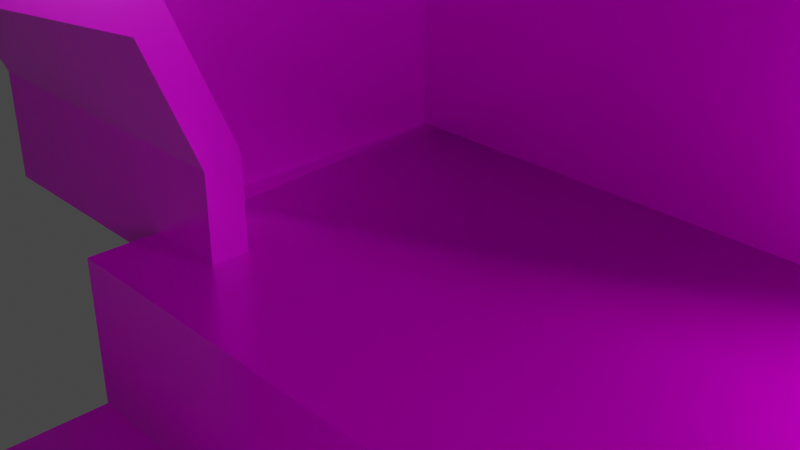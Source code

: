 # Source: ModeloAlcantarilla.blend  (saved by Blender 3.3.6; exported with 4.5.12 LTS)
import bpy
from mathutils import Matrix  # noqa: F401  (used for matrix-valued properties, if any)

bpy.ops.wm.read_factory_settings(use_empty=True)
scene = bpy.context.scene
scene.name = 'Scene'

# ---- collections
col_set = bpy.data.collections.new('Set'); scene.collection.children.link(col_set)
col_escenario = bpy.data.collections.new('Escenario'); scene.collection.children.link(col_escenario)
col_alcantarilla = bpy.data.collections.new('Alcantarilla'); col_escenario.children.link(col_alcantarilla)
col_tunel = bpy.data.collections.new('Tunel'); col_escenario.children.link(col_tunel)

# ---- images (referenced by path relative to the original .blend; pixels are not part of the script)
import os
ASSET_DIR = os.environ.get("B2B_ASSET_DIR", "")  # directory of the original .blend (textures are referenced by path, not embedded)
HERE = os.path.dirname(os.path.abspath(__file__))  # packed textures are extracted next to this script under _unpacked/

def load_image(name, relpath, width, height, colorspace="sRGB"):
    """Load a texture the original file referenced (path relative to the .blend, or extracted next to this script)."""
    p = next((c for c in (os.path.join(HERE, relpath), os.path.join(ASSET_DIR, relpath)) if relpath and os.path.exists(c)), "")
    if p:
        img = bpy.data.images.load(p, check_existing=True)
        img.name = name
    else:  # same state as the original file: an image datablock whose file is absent (Cycles renders it pink)
        img = bpy.data.images.new(name, width, height)
        img.source = "FILE"
        img.filepath = "//" + (relpath or name)
    img.colorspace_settings.name = colorspace
    return img
img_texturescom_wall_concretebase_2_5x2_5_1k_albedo_tif_001 = load_image('TexturesCom_Wall_ConcreteBase_2.5x2.5_1K_albedo.tif.001', 'TexturesCom_Wall_ConcreteBase_2.5x2.5_1K_albedo.tif', 1024, 1024, 'sRGB')
img_texturescom_wall_concretebase_2_5x2_5_1k_roughness_tif = load_image('TexturesCom_Wall_ConcreteBase_2.5x2.5_1K_roughness.tif', 'TexturesCom_Wall_ConcreteBase_2.5x2.5_1K_roughness.tif', 1024, 1024, 'sRGB')
img_sin_nombre = load_image('Sin nombre', '', 1024, 1024, 'sRGB')
img_texturescom_wall_brickrough1_2x2_1k_normal_tif_001 = load_image('TexturesCom_Wall_BrickRough1_2x2_1K_normal.tif.001', 'TexturesCom_Wall_BrickRough1_2x2_1K_normal.tif', 1024, 1024, 'sRGB')
img_texturescom_wall_brickrough1_2x2_1k_roughness_tif_001 = load_image('TexturesCom_Wall_BrickRough1_2x2_1K_roughness.tif.001', 'TexturesCom_Wall_BrickRough1_2x2_1K_roughness.tif', 1024, 1024, 'sRGB')
img_texturescom_wall_brickrough1_2x2_1k_albedo_tif_001 = load_image('TexturesCom_Wall_BrickRough1_2x2_1K_albedo.tif.001', 'TexturesCom_Wall_BrickRough1_2x2_1K_albedo.tif', 1024, 1024, 'sRGB')

# ---- materials (node trees are filled in below, after node groups)
mat_paleta = bpy.data.materials.new('Paleta')
mat_paleta.use_transparent_shadow = False
mat_cemento = bpy.data.materials.new('Cemento')
mat_cemento.use_transparent_shadow = False
mat_ladrillos = bpy.data.materials.new('Ladrillos')
mat_ladrillos.alpha_threshold = 0.0
mat_ladrillos.use_transparent_shadow = False
mat_ladrillos.roughness = 0.5
mat_ladrillos.line_color = (0.0, 0.0, 0.0, 1.0)
mat_relleno = bpy.data.materials.new('Relleno')
mat_relleno.use_transparent_shadow = False
mat_metal = bpy.data.materials.new('Metal')
mat_metal.use_transparent_shadow = False
mat_madera = bpy.data.materials.new('Madera')
mat_madera.use_transparent_shadow = False

# ---- node groups
ng_auto_smooth = bpy.data.node_groups.new('Auto Smooth', 'GeometryNodeTree')
_s = ng_auto_smooth.interface.new_socket(name='Geometry', in_out='OUTPUT', socket_type='NodeSocketGeometry')
_s = ng_auto_smooth.interface.new_socket(name='Geometry', in_out='INPUT', socket_type='NodeSocketGeometry')
_s = ng_auto_smooth.interface.new_socket(name='Angle', in_out='INPUT', socket_type='NodeSocketFloat')
_s.subtype = 'ANGLE'
_s.min_value = 0.0
_s.max_value = 3.142
ng_auto_smooth.is_modifier = True
_N = ng_auto_smooth.nodes; _L = ng_auto_smooth.links
n0 = _N.new('NodeGroupOutput'); n0.name = 'Group Output'; n0.location = (480, -100)
n1 = _N.new('NodeGroupInput'); n1.name = 'Group Input'; n1.location = (-420, -300)
n2 = _N.new('NodeGroupInput'); n2.name = 'Group Input.001'; n2.location = (-60, -100)
n3 = _N.new('GeometryNodeSetShadeSmooth'); n3.name = 'Set Shade Smooth'; n3.location = (120, -100)
n3.domain = 'EDGE'
n4 = _N.new('GeometryNodeSetShadeSmooth'); n4.name = 'Set Shade Smooth.001'; n4.location = (300, -100)
n5 = _N.new('GeometryNodeInputMeshEdgeAngle'); n5.name = 'Edge Angle'; n5.location = (-420, -220)
n6 = _N.new('GeometryNodeInputEdgeSmooth'); n6.name = 'Is Edge Smooth'; n6.location = (-60, -160)
n7 = _N.new('GeometryNodeInputShadeSmooth'); n7.name = 'Is Face Smooth'; n7.location = (-240, -340)
n8 = _N.new('FunctionNodeBooleanMath'); n8.name = 'Boolean Math'; n8.location = (-60, -220)
n9 = _N.new('FunctionNodeCompare'); n9.name = 'Compare'; n9.location = (-240, -180)
n9.operation = 'LESS_EQUAL'
_L.new(n5.outputs[0], n9.inputs[0])
_L.new(n4.outputs[0], n0.inputs[0])
_L.new(n1.outputs[1], n9.inputs[1])
_L.new(n9.outputs[0], n8.inputs[0])
_L.new(n7.outputs[0], n8.inputs[1])
_L.new(n2.outputs[0], n3.inputs[0])
_L.new(n6.outputs[0], n3.inputs[1])
_L.new(n3.outputs[0], n4.inputs[0])
_L.new(n8.outputs[0], n3.inputs[2])
n0.is_active_output = True

# ---- material node trees
mat_paleta.use_nodes = True; mat_paleta.node_tree.nodes.clear()
_N = mat_paleta.node_tree.nodes; _L = mat_paleta.node_tree.links
n0 = _N.new('ShaderNodeBsdfPrincipled'); n0.name = 'Principled BSDF'; n0.location = (10, 300)
n0.distribution = 'GGX'
n0.subsurface_method = 'RANDOM_WALK_SKIN'
n0.inputs[3].default_value = 1.45
n0.inputs[27].default_value = (0.0, 0.0, 0.0, 1.0)
n0.inputs[28].default_value = 1.0
n1 = _N.new('ShaderNodeOutputMaterial'); n1.name = 'Material Output'; n1.location = (300, 300)
n2 = _N.new('ShaderNodeTexImage'); n2.name = 'Imagen'; n2.location = (-280, 274)
_L.new(n0.outputs[0], n1.inputs[0])
_L.new(n2.outputs[0], n0.inputs[0])
n1.is_active_output = True
mat_cemento.use_nodes = True; mat_cemento.node_tree.nodes.clear()
_N = mat_cemento.node_tree.nodes; _L = mat_cemento.node_tree.links
n0 = _N.new('ShaderNodeBsdfPrincipled'); n0.name = 'Principled BSDF'; n0.location = (10, 300)
n0.distribution = 'GGX'
n0.subsurface_method = 'RANDOM_WALK_SKIN'
n0.inputs[3].default_value = 1.45
n0.inputs[27].default_value = (0.0, 0.0, 0.0, 1.0)
n0.inputs[28].default_value = 1.0
n1 = _N.new('ShaderNodeOutputMaterial'); n1.name = 'Material Output'; n1.location = (300, 300)
n2 = _N.new('ShaderNodeTexImage'); n2.name = 'Imagen.001'; n2.location = (-556, 296)
n2.image = img_texturescom_wall_concretebase_2_5x2_5_1k_albedo_tif_001
n3 = _N.new('ShaderNodeTexImage'); n3.name = 'Imagen.002'; n3.location = (-827, -13)
n3.image = img_texturescom_wall_concretebase_2_5x2_5_1k_roughness_tif
n4 = _N.new('ShaderNodeTexImage'); n4.name = 'Imagen'; n4.location = (-452, -64)
n4.image = img_texturescom_wall_concretebase_2_5x2_5_1k_roughness_tif
_L.new(n0.outputs[0], n1.inputs[0])
_L.new(n2.outputs[0], n0.inputs[0])
_L.new(n4.outputs[0], n0.inputs[2])
_L.new(n3.outputs[0], n0.inputs[1])
n1.is_active_output = True
mat_ladrillos.use_nodes = True; mat_ladrillos.node_tree.nodes.clear()
_N = mat_ladrillos.node_tree.nodes; _L = mat_ladrillos.node_tree.links
n0 = _N.new('ShaderNodeOutputMaterial'); n0.name = 'Material Output'; n0.location = (300, 300)
n1 = _N.new('ShaderNodeBsdfPrincipled'); n1.name = 'Principled BSDF'; n1.location = (10, 300)
n1.distribution = 'GGX'
n1.subsurface_method = 'RANDOM_WALK_SKIN'
n1.inputs[3].default_value = 1.45
n1.inputs[27].default_value = (0.0, 0.0, 0.0, 1.0)
n1.inputs[28].default_value = 1.0
n2 = _N.new('ShaderNodeTexImage'); n2.name = 'Imagen'; n2.location = (-932, 213)
n2.image = img_sin_nombre
n3 = _N.new('ShaderNodeTexImage'); n3.name = 'Imagen.003'; n3.location = (-325, -108)
n3.image = img_texturescom_wall_brickrough1_2x2_1k_normal_tif_001
n4 = _N.new('ShaderNodeTexImage'); n4.name = 'Imagen.002'; n4.location = (-613, -15)
n4.image = img_texturescom_wall_brickrough1_2x2_1k_roughness_tif_001
n5 = _N.new('ShaderNodeTexImage'); n5.name = 'Imagen.001'; n5.location = (-615, 285)
n5.image = img_texturescom_wall_brickrough1_2x2_1k_albedo_tif_001
_L.new(n1.outputs[0], n0.inputs[0])
_L.new(n3.outputs[0], n1.inputs[2])
_L.new(n4.outputs[0], n1.inputs[1])
_L.new(n5.outputs[0], n1.inputs[0])
n0.is_active_output = True
mat_relleno.use_nodes = True; mat_relleno.node_tree.nodes.clear()
_N = mat_relleno.node_tree.nodes; _L = mat_relleno.node_tree.links
n0 = _N.new('ShaderNodeBsdfPrincipled'); n0.name = 'Principled BSDF'; n0.location = (10, 300)
n0.distribution = 'GGX'
n0.subsurface_method = 'RANDOM_WALK_SKIN'
n0.inputs[0].default_value = (0.0, 0.0, 0.0, 1.0)
n0.inputs[3].default_value = 1.45
n0.inputs[27].default_value = (0.0, 0.0, 0.0, 1.0)
n0.inputs[28].default_value = 1.0
n1 = _N.new('ShaderNodeOutputMaterial'); n1.name = 'Material Output'; n1.location = (300, 300)
_L.new(n0.outputs[0], n1.inputs[0])
n1.is_active_output = True
mat_metal.use_nodes = True; mat_metal.node_tree.nodes.clear()
_N = mat_metal.node_tree.nodes; _L = mat_metal.node_tree.links
n0 = _N.new('ShaderNodeBsdfPrincipled'); n0.name = 'Principled BSDF'; n0.location = (10, 300)
n0.distribution = 'GGX'
n0.subsurface_method = 'RANDOM_WALK_SKIN'
n0.inputs[3].default_value = 1.45
n0.inputs[27].default_value = (0.0, 0.0, 0.0, 1.0)
n0.inputs[28].default_value = 1.0
n1 = _N.new('ShaderNodeOutputMaterial'); n1.name = 'Material Output'; n1.location = (300, 300)
_L.new(n0.outputs[0], n1.inputs[0])
n1.is_active_output = True
mat_madera.use_nodes = True; mat_madera.node_tree.nodes.clear()
_N = mat_madera.node_tree.nodes; _L = mat_madera.node_tree.links
n0 = _N.new('ShaderNodeBsdfPrincipled'); n0.name = 'Principled BSDF'; n0.location = (10, 300)
n0.distribution = 'GGX'
n0.subsurface_method = 'RANDOM_WALK_SKIN'
n0.inputs[3].default_value = 1.45
n0.inputs[27].default_value = (0.0, 0.0, 0.0, 1.0)
n0.inputs[28].default_value = 1.0
n1 = _N.new('ShaderNodeOutputMaterial'); n1.name = 'Material Output'; n1.location = (300, 300)
_L.new(n0.outputs[0], n1.inputs[0])
n1.is_active_output = True

# ---- world
world_world = bpy.data.worlds.new('World'); scene.world = world_world
world_world.use_nodes = True; world_world.node_tree.nodes.clear()
_N = world_world.node_tree.nodes; _L = world_world.node_tree.links
n0 = _N.new('ShaderNodeOutputWorld'); n0.name = 'World Output'; n0.location = (300, 300)
n1 = _N.new('ShaderNodeBackground'); n1.name = 'Background'; n1.location = (10, 300)
n1.inputs[0].default_value = (0.05088, 0.05088, 0.05088, 1.0)
_L.new(n1.outputs[0], n0.inputs[0])
n0.is_active_output = True
world_world.color = (0.05088, 0.05088, 0.05088)
world_world.use_sun_shadow = False
world_world.sun_shadow_jitter_overblur = 0.0

# ---- cameras
cam_camera = bpy.data.cameras.new('Camera')
cam_camera.clip_end = 100.0
cam_camera.ortho_scale = 7.314

# ---- lights
light_light = bpy.data.lights.new('Light', 'POINT')
light_light.transmission_factor = 0.0
light_light.energy = 1000.0
light_light.shadow_soft_size = 0.1
light_light.shadow_maximum_resolution = 0.006
light_light.use_absolute_resolution = True
light_foco = bpy.data.lights.new('Foco', 'SPOT')
light_foco.transmission_factor = 0.0
light_foco.energy = 2000.0
light_foco.shadow_soft_size = 1.17
light_foco.shadow_maximum_resolution = 0.006
light_foco.use_absolute_resolution = True
light_foco.spot_size = 1.856

# ---- meshes
me_plano = bpy.data.meshes.new('Plano')
me_plano.from_pydata([(13.32, 24.91, 8.151e-08), (-15.0, 24.91, -1.549e-07), (-15.0, -28.38, -1.549e-07), (6.824, 24.91, 2.73e-08), (-11.08, 24.91, -1.222e-07), (-11.08, -28.38, -1.222e-07), (-4.547, -4.694, 1.021e-10), (6.824, 8.252, 2.73e-08), (-4.547, 4.474, 1.021e-10), (6.824, -28.38, 2.73e-08), (13.32, -28.38, 8.151e-08), (13.32, 24.91, 12.07), (-11.08, 24.91, 12.07), (-15.0, 24.91, 12.07), (-15.0, -12.75, 12.07), (-15.0, -28.38, 12.07), (6.824, 24.91, 12.07), (-11.08, -28.38, 12.07), (-11.08, -12.75, 12.07), (-15.0, 12.23, 12.07), (-11.08, 12.23, 12.07), (6.824, -28.38, 12.07), (13.32, -28.38, 12.07), (-11.08, 12.23, -1.222e-07), (-11.08, -12.75, -1.222e-07), (-6.182, -0.03673, -3.729e-08), (0.1574, -7.651, -1.216e-08), (0.1574, 7.65, -1.216e-08), (-6.182, -0.03673, -1.718), (-4.547, -4.694, -1.718), (0.1574, -7.651, -1.718), (6.824, -8.18, -1.718), (13.19, -8.18, -1.718), (13.19, 8.252, -1.718), (6.824, 8.252, -1.718), (0.1574, 7.65, -1.718), (-4.547, 4.474, -1.718), (6.824, -8.18, 2.73e-08), (13.19, -8.18, 12.07), (6.824, -8.18, 12.07), (13.19, 8.252, 12.07), (6.824, 8.252, 12.07), (-2.126, -28.38, -4.744e-08), (-2.126, 24.91, -4.744e-08), (-11.08, 0.03606, -1.222e-07), (-1.317, -17.5, -3.798e-08), (-1.317, 15.98, -3.798e-08), (6.824, -18.28, 2.73e-08), (6.824, -18.28, 12.07), (6.824, 16.58, 2.73e-08), (6.824, 16.58, 12.07), (13.26, -18.28, 12.07), (13.26, 16.58, 12.07), (13.19, 8.252, -0.00461), (13.19, -8.18, -0.00461), (13.19, 0.03606, -1.718), (-0.02462, 0.02393, -1.718), (6.715, 0.03606, -1.718), (13.19, 0.03606, 12.07), (13.19, 0.03606, -0.00461), (-15.0, 0.03606, 12.07), (-11.08, 0.03606, 12.07), (13.19, 8.252, 6.035), (-13.04, 24.91, -1.385e-07), (10.07, 24.91, 5.441e-08), (-6.601, 24.91, -8.481e-08), (-13.04, -28.38, -1.385e-07), (-5.7, -15.75, -7.049e-08), (-11.08, -6.089, -1.222e-07), (-5.7, 14.63, -7.049e-08), (10.07, -28.38, 5.441e-08), (2.349, -28.38, -1.007e-08), (10.01, -8.18, -0.002305), (-13.04, 24.91, 12.07), (-15.0, -20.3, 12.07), (10.07, 24.91, 12.07), (-13.04, -28.38, 12.07), (-11.08, -20.3, 12.07), (-15.0, -6.089, 12.07), (-11.08, -6.089, 12.07), (-15.0, 18.52, 12.07), (-11.08, 18.52, 12.07), (10.07, -28.38, 12.07), (13.32, 24.91, 6.037), (-11.08, -28.38, 6.037), (-15.0, -28.38, 6.037), (-15.0, 24.91, 6.037), (-11.08, 24.91, 6.037), (-11.08, -12.75, 6.037), (13.32, -28.38, 6.037), (6.824, -28.38, 6.037), (13.22, 12.42, 12.07), (6.824, 24.91, 6.037), (-11.08, 12.23, 6.037), (-5.773, -2.454, -2.092e-08), (13.19, -8.18, 6.035), (3.358, 8.177, 3.793e-10), (-7.113, -8.036, -5.503e-08), (-7.113, 7.783, -5.503e-08), (6.824, 12.42, 2.73e-08), (-5.773, 2.308, -2.092e-08), (-2.532, -6.487, -3.841e-09), (-2.532, 6.35, -3.841e-09), (-5.773, -2.454, -1.718), (3.358, -8.114, -1.718), (10.01, -8.18, -1.718), (13.19, 4.144, -1.718), (10.01, 8.252, -1.718), (3.358, 8.177, -1.718), (-5.773, 2.308, -1.718), (-2.532, -6.487, -1.718), (-2.532, 6.35, -1.718), (0.1574, -7.651, -0.8592), (-4.547, -4.694, -0.8592), (-6.182, -0.03673, -0.8592), (-4.547, 4.474, -0.8592), (0.1574, 7.65, -0.8592), (6.824, 8.252, -0.8592), (10.01, -8.18, 12.07), (6.824, -8.18, 6.037), (10.01, 8.252, 12.07), (6.824, 8.252, 6.037), (13.19, -4.072, 12.07), (6.824, -13.23, 2.73e-08), (6.824, -13.23, 12.07), (6.824, 12.42, 12.07), (13.22, -13.23, 12.07), (-6.601, -28.38, -8.481e-08), (-0.6421, -12.48, -2.66e-08), (2.349, 24.91, -1.007e-08), (-1.784, 20.39, -4.424e-08), (-11.08, 6.087, -1.222e-07), (-8.629, -0.0003362, -7.973e-08), (-11.08, -20.3, -1.222e-07), (-11.08, 18.52, -1.222e-07), (-1.784, -22.84, -4.424e-08), (-0.6421, 11.76, -2.66e-08), (6.824, -23.33, 2.73e-08), (6.824, -23.33, 12.07), (6.824, 20.74, 2.73e-08), (6.824, 20.74, 12.07), (13.29, -23.33, 12.07), (13.29, 20.74, 12.07), (2.812, -18.18, -5.868e-09), (6.824, -18.28, 6.037), (10.04, -18.28, 12.07), (10.04, 16.58, 12.07), (6.824, 16.58, 6.037), (2.812, 16.5, -5.868e-09), (-13.04, -12.75, 12.07), (-13.04, 12.23, 12.07), (13.19, 8.252, -0.8615), (13.19, -8.18, -0.8615), (13.19, -4.072, -0.00461), (10.01, 8.252, -0.002305), (13.19, -4.072, -1.718), (9.995, 0.03606, -1.718), (-3.168, -0.001853, -1.718), (0.03225, 3.841, -1.718), (0.03225, -3.809, -1.718), (3.321, 0.03454, -1.718), (6.724, 4.144, -1.718), (6.724, -4.072, -1.718), (13.19, 4.144, 12.07), (13.19, 4.144, -0.00461), (13.19, 0.03606, 6.035), (13.19, 0.03606, -0.8615), (-15.0, 6.087, 12.07), (-11.08, 6.087, 12.07), (-13.04, 0.03606, 12.07), (-11.08, 0.03606, 6.037), (3.358, -8.114, 3.793e-10), (6.824, -8.18, -0.8592), (-11.08, -20.3, 6.037), (-13.04, 24.91, 6.037), (-13.04, -28.38, 6.037), (-13.04, -20.3, 12.07), (10.01, -8.18, 6.036), (10.07, 24.91, 6.037), (-11.08, 18.52, 6.037), (-11.08, 6.087, 6.037), (-2.532, -6.487, -0.8592), (-8.355, 4.14, -7.097e-08), (2.573, 20.7, -8.161e-09), (10.05, -23.33, 12.07), (-2.979, -3.243, -1.718), (-5.773, -2.454, -0.8592), (-2.532, 6.35, -0.8592), (3.358, -8.114, -0.8592), (3.358, 8.177, -0.8592), (-5.773, 2.308, -0.8592), (6.824, -23.33, 6.037), (6.824, 12.42, 6.037), (10.02, 12.42, 12.07), (2.573, -23.27, -8.161e-09), (-4.232, 10.29, -4.082e-08), (10.07, -28.38, 6.037), (13.19, -4.072, 6.035), (-4.232, -10.8, -4.082e-08), (-8.355, -4.202, -7.097e-08), (3.077, -13.14, -2.936e-09), (6.824, -13.23, 6.037), (10.02, -13.23, 12.07), (10.05, 20.74, 12.07), (6.824, 20.74, 6.037), (3.077, 12.33, -2.936e-09), (-13.04, -6.089, 12.07), (-13.04, 18.52, 12.07), (-6.336, -21.79, -8.187e-08), (-6.336, 19.62, -8.187e-08), (13.19, -4.072, -0.8615), (10.01, -8.18, -0.8604), (10.01, 8.252, 6.036), (10.01, 8.252, -0.8604), (-2.979, 3.195, -1.718), (3.331, 4.106, -1.718), (3.331, -4.039, -1.718), (9.998, 4.144, -1.718), (9.998, -4.072, -1.718), (13.19, 4.144, 6.035), (13.19, 4.144, -0.8615), (-13.04, 6.087, 12.07), (-11.08, -6.089, 6.037)], [], [(5, 133, 173, 84), (133, 24, 88, 173), (173, 88, 18, 77), (84, 173, 77, 17), (4, 63, 174, 87), (63, 1, 86, 174), (174, 86, 13, 73), (87, 174, 73, 12), (2, 66, 175, 85), (66, 5, 84, 175), (175, 84, 17, 76), (85, 175, 76, 15), (14, 74, 176, 149), (74, 15, 76, 176), (176, 76, 17, 77), (149, 176, 77, 18), (39, 119, 177, 118), (119, 37, 72, 177), (177, 72, 54, 95), (118, 177, 95, 38), (0, 64, 178, 83), (64, 3, 92, 178), (178, 92, 16, 75), (83, 178, 75, 11), (23, 134, 179, 93), (134, 4, 87, 179), (179, 87, 12, 81), (93, 179, 81, 20), (44, 131, 180, 170), (131, 23, 93, 180), (180, 93, 20, 168), (170, 180, 168, 61), (6, 101, 181, 113), (101, 26, 112, 181), (181, 112, 30, 110), (113, 181, 110, 29), (25, 100, 182, 132), (100, 8, 98, 182), (182, 98, 23, 131), (132, 182, 131, 44), (46, 148, 183, 130), (148, 49, 139, 183), (183, 139, 3, 129), (130, 183, 129, 43), (51, 145, 184, 141), (145, 48, 138, 184), (184, 138, 21, 82), (141, 184, 82, 22), (56, 157, 185, 159), (157, 28, 103, 185), (185, 103, 29, 110), (159, 185, 110, 30), (25, 94, 186, 114), (94, 6, 113, 186), (186, 113, 29, 103), (114, 186, 103, 28), (27, 102, 187, 116), (102, 8, 115, 187), (187, 115, 36, 111), (116, 187, 111, 35), (26, 171, 188, 112), (171, 37, 172, 188), (188, 172, 31, 104), (112, 188, 104, 30), (7, 96, 189, 117), (96, 27, 116, 189), (189, 116, 35, 108), (117, 189, 108, 34), (8, 100, 190, 115), (100, 25, 114, 190), (190, 114, 28, 109), (115, 190, 109, 36), (47, 137, 191, 144), (137, 9, 90, 191), (191, 90, 21, 138), (144, 191, 138, 48), (50, 147, 192, 125), (147, 49, 99, 192), (192, 99, 7, 121), (125, 192, 121, 41), (52, 146, 193, 91), (146, 50, 125, 193), (193, 125, 41, 120), (91, 193, 120, 40), (45, 135, 194, 143), (135, 42, 71, 194), (194, 71, 9, 137), (143, 194, 137, 47), (8, 102, 195, 98), (102, 27, 136, 195), (195, 136, 46, 69), (98, 195, 69, 23), (9, 70, 196, 90), (70, 10, 89, 196), (196, 89, 22, 82), (90, 196, 82, 21), (59, 165, 197, 153), (165, 58, 122, 197), (197, 122, 38, 95), (153, 197, 95, 54), (6, 97, 198, 101), (97, 24, 67, 198), (198, 67, 45, 128), (101, 198, 128, 26), (6, 94, 199, 97), (94, 25, 132, 199), (199, 132, 44, 68), (97, 199, 68, 24), (26, 128, 200, 171), (128, 45, 143, 200), (200, 143, 47, 123), (171, 200, 123, 37), (37, 123, 201, 119), (123, 47, 144, 201), (201, 144, 48, 124), (119, 201, 124, 39), (38, 118, 202, 126), (118, 39, 124, 202), (202, 124, 48, 145), (126, 202, 145, 51), (11, 75, 203, 142), (75, 16, 140, 203), (203, 140, 50, 146), (142, 203, 146, 52), (16, 92, 204, 140), (92, 3, 139, 204), (204, 139, 49, 147), (140, 204, 147, 50), (27, 96, 205, 136), (96, 7, 99, 205), (205, 99, 49, 148), (136, 205, 148, 46), (60, 78, 206, 169), (78, 14, 149, 206), (206, 149, 18, 79), (169, 206, 79, 61), (13, 80, 207, 73), (80, 19, 150, 207), (207, 150, 20, 81), (73, 207, 81, 12), (24, 133, 208, 67), (133, 5, 127, 208), (208, 127, 42, 135), (67, 208, 135, 45), (23, 69, 209, 134), (69, 46, 130, 209), (209, 130, 43, 65), (134, 209, 65, 4), (55, 166, 210, 155), (166, 59, 153, 210), (210, 153, 54, 152), (155, 210, 152, 32), (54, 72, 211, 152), (72, 37, 172, 211), (211, 172, 31, 105), (152, 211, 105, 32), (41, 121, 212, 120), (121, 7, 154, 212), (212, 154, 53, 62), (120, 212, 62, 40), (33, 151, 213, 107), (151, 53, 154, 213), (213, 154, 7, 117), (107, 213, 117, 34), (35, 111, 214, 158), (111, 36, 109, 214), (214, 109, 28, 157), (158, 214, 157, 56), (34, 108, 215, 161), (108, 35, 158, 215), (215, 158, 56, 160), (161, 215, 160, 57), (57, 160, 216, 162), (160, 56, 159, 216), (216, 159, 30, 104), (162, 216, 104, 31), (33, 107, 217, 106), (107, 34, 161, 217), (217, 161, 57, 156), (106, 217, 156, 55), (55, 156, 218, 155), (156, 57, 162, 218), (218, 162, 31, 105), (155, 218, 105, 32), (53, 62, 219, 164), (62, 40, 163, 219), (219, 163, 58, 165), (164, 219, 165, 59), (33, 151, 220, 106), (151, 53, 164, 220), (220, 164, 59, 166), (106, 220, 166, 55), (19, 167, 221, 150), (167, 60, 169, 221), (221, 169, 61, 168), (150, 221, 168, 20), (24, 68, 222, 88), (68, 44, 170, 222), (222, 170, 61, 79), (88, 222, 79, 18)])
_k = {(53, 62): 1.0, (40, 62): 1.0, (4, 63): 1.0, (1, 63): 1.0, (0, 64): 1.0, (3, 64): 1.0, (2, 66): 1.0, (5, 66): 1.0, (44, 68): 1.0, (24, 68): 1.0, (9, 70): 1.0, (10, 70): 1.0, (37, 72): 1.0, (54, 72): 1.0, (12, 73): 1.0, (13, 73): 1.0, (14, 74): 1.0, (15, 74): 1.0, (11, 75): 1.0, (16, 75): 1.0, (15, 76): 1.0, (17, 76): 1.0, (18, 77): 1.0, (17, 77): 1.0, (60, 78): 1.0, (14, 78): 1.0, (61, 79): 1.0, (18, 79): 1.0, (13, 80): 1.0, (19, 80): 1.0, (12, 81): 1.0, (20, 81): 1.0, (21, 82): 1.0, (22, 82): 1.0, (0, 83): 1.0, (11, 83): 1.0, (5, 84): 1.0, (17, 84): 1.0, (15, 85): 1.0, (2, 85): 1.0, (1, 86): 1.0, (13, 86): 1.0, (12, 87): 1.0, (4, 87): 1.0, (10, 89): 1.0, (22, 89): 1.0, (21, 90): 1.0, (9, 90): 1.0, (52, 91): 1.0, (40, 91): 1.0, (3, 92): 1.0, (16, 92): 1.0, (25, 94): 1.0, (6, 94): 1.0, (54, 95): 1.0, (38, 95): 1.0, (27, 96): 1.0, (7, 96): 1.0, (49, 99): 1.0, (7, 99): 1.0, (8, 100): 1.0, (25, 100): 1.0, (6, 101): 1.0, (26, 101): 1.0, (8, 102): 1.0, (27, 102): 1.0, (28, 103): 1.0, (29, 103): 1.0, (30, 104): 1.0, (31, 104): 1.0, (31, 105): 1.0, (32, 105): 1.0, (55, 106): 1.0, (33, 106): 1.0, (34, 107): 1.0, (33, 107): 1.0, (35, 108): 1.0, (34, 108): 1.0, (36, 109): 1.0, (28, 109): 1.0, (29, 110): 1.0, (30, 110): 1.0, (36, 111): 1.0, (35, 111): 1.0, (7, 117): 1.0, (34, 117): 1.0, (39, 118): 1.0, (38, 118): 1.0, (37, 119): 1.0, (39, 119): 1.0, (41, 120): 1.0, (40, 120): 1.0, (41, 121): 1.0, (7, 121): 1.0, (47, 123): 1.0, (37, 123): 1.0, (48, 124): 1.0, (39, 124): 1.0, (50, 125): 1.0, (41, 125): 1.0, (51, 126): 1.0, (38, 126): 1.0, (23, 131): 1.0, (44, 131): 1.0, (24, 133): 1.0, (5, 133): 1.0, (4, 134): 1.0, (23, 134): 1.0, (9, 137): 1.0, (47, 137): 1.0, (21, 138): 1.0, (48, 138): 1.0, (3, 139): 1.0, (49, 139): 1.0, (16, 140): 1.0, (50, 140): 1.0, (22, 141): 1.0, (51, 141): 1.0, (11, 142): 1.0, (52, 142): 1.0, (33, 151): 1.0, (53, 151): 1.0, (32, 152): 1.0, (54, 152): 1.0, (59, 153): 1.0, (54, 153): 1.0, (7, 154): 1.0, (53, 154): 1.0, (32, 155): 1.0, (55, 155): 1.0, (53, 164): 1.0, (59, 164): 1.0, (19, 167): 1.0, (60, 167): 1.0, (20, 168): 1.0, (61, 168): 1.0, (26, 171): 1.0, (37, 171): 1.0}
me_plano.attributes.new('crease_edge', 'FLOAT', 'EDGE').data.foreach_set('value', [_k.get((min(e.vertices), max(e.vertices)), 0.0) for e in me_plano.edges])
_uv = me_plano.uv_layers.new(name='MapaUV')
_uv.uv.foreach_set('vector', [0.8616, 1.0, 0.8616, 0.8466, 0.8616, 0.848, 0.8616, 1.0, 0.8616, 0.8466, 0.8616, 0.6932, 0.8616, 0.7055, 0.8616, 0.848, 0.8616, 0.848, 0.8616, 0.7055, 0.8616, 0.7066, 0.8616, 0.8483, 0.8616, 1.0, 0.8616, 0.848, 0.8616, 0.8483, 0.8616, 1.0, 0.0, 0.0, 0.0, 0.0, 0.0, 0.0, 0.0, 0.0, 0.0, 0.0, 0.0, 0.0, 0.0, 0.0, 0.0, 0.0, 0.0, 0.0, 0.0, 0.0, 0.0, 0.0, 0.0, 0.0, 0.0, 0.0, 0.0, 0.0, 0.0, 0.0, 0.0, 0.0, 0.0, 0.0, 0.0, 0.0, 0.0, 0.0, 0.0, 0.0, 0.0, 0.0, 0.0, 0.0, 0.0, 0.0, 0.0, 0.0, 0.0, 0.0, 0.0, 0.0, 0.0, 0.0, 0.0, 0.0, 0.0, 0.0, 0.0, 0.0, 0.0, 0.0, 0.0, 0.0, 1.0, 0.6932, 1.0, 0.8466, 0.9308, 0.848, 0.9308, 0.7055, 1.0, 0.8466, 1.0, 1.0, 0.9308, 1.0, 0.9308, 0.848, 0.9308, 0.848, 0.9308, 1.0, 0.8616, 1.0, 0.8616, 0.8483, 0.9308, 0.7055, 0.9308, 0.848, 0.8616, 0.8483, 0.8616, 0.7066, 0.0, 0.0, 0.0, 0.0, 0.06811, 0.3104, 0.06811, 0.3104, 0.0, 0.0, 0.0, 0.0, 0.06811, 0.3104, 0.06811, 0.3104, 0.06811, 0.3104, 0.06811, 0.3104, 0.1362, 0.6209, 0.1362, 0.6209, 0.06811, 0.3104, 0.06811, 0.3104, 0.1362, 0.6209, 0.1362, 0.6209, 0.0, 0.0, 0.0, 0.0, 0.0, 0.0, 0.0, 0.0, 0.0, 0.0, 0.0, 0.0, 0.0, 0.0, 0.0, 0.0, 0.0, 0.0, 0.0, 0.0, 0.0, 0.0, 0.0, 0.0, 0.0, 0.0, 0.0, 0.0, 0.0, 0.0, 0.0, 0.0, 0.8616, 0.2379, 0.8616, 0.1198, 0.8616, 0.1198, 0.8616, 0.2379, 0.8616, 0.1198, 0.8616, 0.0, 0.8616, 0.0, 0.8616, 0.1198, 0.8616, 0.1198, 0.8616, 0.0, 0.8616, 0.0, 0.8616, 0.1198, 0.8616, 0.2379, 0.8616, 0.1198, 0.8616, 0.1198, 0.8616, 0.2379, 0.8616, 0.4667, 0.8616, 0.3531, 0.8616, 0.3531, 0.8616, 0.4667, 0.8616, 0.3531, 0.8616, 0.2379, 0.8616, 0.2379, 0.8616, 0.3531, 0.8616, 0.3531, 0.8616, 0.2379, 0.8616, 0.2379, 0.8616, 0.3531, 0.8616, 0.4667, 0.8616, 0.3531, 0.8616, 0.3531, 0.8616, 0.4667, 0.7253, 0.6209, 0.6013, 0.6209, 0.597, 0.6182, 0.6874, 0.5973, 0.6013, 0.6209, 0.4773, 0.6209, 0.4773, 0.6209, 0.597, 0.6182, 0.597, 0.6182, 0.4773, 0.6209, 0.4773, 0.6209, 0.5962, 0.6177, 0.6874, 0.5973, 0.597, 0.6182, 0.5962, 0.6177, 0.684, 0.5952, 0.7253, 0.4667, 0.7202, 0.3928, 0.7884, 0.3741, 0.7934, 0.4667, 0.7202, 0.3928, 0.684, 0.3382, 0.7482, 0.2986, 0.7884, 0.3741, 0.7884, 0.3741, 0.7482, 0.2986, 0.8616, 0.2379, 0.8616, 0.3531, 0.7934, 0.4667, 0.7884, 0.3741, 0.8616, 0.3531, 0.8616, 0.4667, 0.5189, 0.1656, 0.3713, 0.1574, 0.3795, 0.07893, 0.5336, 0.08454, 0.3713, 0.1574, 0.2293, 0.1563, 0.2293, 0.07813, 0.3795, 0.07893, 0.3795, 0.07893, 0.2293, 0.07813, 0.2293, 0.0, 0.3874, 0.0, 0.5336, 0.08454, 0.3795, 0.07893, 0.3874, 0.0, 0.5454, 0.0, 0.06811, 0.3104, 0.09139, 0.3104, 0.04569, 0.1552, 0.03406, 0.1552, 0.09139, 0.3104, 0.1147, 0.3104, 0.05733, 0.1552, 0.04569, 0.1552, 0.04569, 0.1552, 0.05733, 0.1552, 0.0, 0.0, 0.0, 0.0, 0.03406, 0.1552, 0.04569, 0.1552, 0.0, 0.0, 0.0, 0.0, 0.5123, 0.4667, 0.6194, 0.4667, 0.6129, 0.5432, 0.5014, 0.5438, 0.6194, 0.4667, 0.7253, 0.4667, 0.7202, 0.5406, 0.6129, 0.5432, 0.6129, 0.5432, 0.7202, 0.5406, 0.684, 0.5952, 0.5962, 0.6177, 0.5014, 0.5438, 0.6129, 0.5432, 0.5962, 0.6177, 0.4773, 0.6209, 0.7253, 0.4667, 0.7253, 0.5438, 0.721, 0.5411, 0.7253, 0.4667, 0.7253, 0.5438, 0.7253, 0.6209, 0.6874, 0.5973, 0.721, 0.5411, 0.721, 0.5411, 0.6874, 0.5973, 0.684, 0.5952, 0.7202, 0.5406, 0.7253, 0.4667, 0.721, 0.5411, 0.7202, 0.5406, 0.7253, 0.4667, 0.4773, 0.3125, 0.5962, 0.3157, 0.5962, 0.3157, 0.4773, 0.3125, 0.5962, 0.3157, 0.684, 0.3382, 0.684, 0.3382, 0.5962, 0.3157, 0.5962, 0.3157, 0.684, 0.3382, 0.684, 0.3382, 0.5962, 0.3157, 0.4773, 0.3125, 0.5962, 0.3157, 0.5962, 0.3157, 0.4773, 0.3125, 0.4773, 0.6209, 0.3533, 0.6209, 0.3533, 0.6209, 0.4773, 0.6209, 0.3533, 0.6209, 0.2293, 0.6209, 0.2293, 0.6209, 0.3533, 0.6209, 0.3533, 0.6209, 0.2293, 0.6209, 0.2293, 0.6209, 0.3533, 0.6209, 0.4773, 0.6209, 0.3533, 0.6209, 0.3533, 0.6209, 0.4773, 0.6209, 0.2293, 0.3125, 0.3533, 0.3125, 0.3533, 0.3125, 0.2293, 0.3125, 0.3533, 0.3125, 0.4773, 0.3125, 0.4773, 0.3125, 0.3533, 0.3125, 0.3533, 0.3125, 0.4773, 0.3125, 0.4773, 0.3125, 0.3533, 0.3125, 0.2293, 0.3125, 0.3533, 0.3125, 0.3533, 0.3125, 0.2293, 0.3125, 0.684, 0.3382, 0.7202, 0.3928, 0.7202, 0.3928, 0.684, 0.3382, 0.7202, 0.3928, 0.7253, 0.4667, 0.7253, 0.4667, 0.7202, 0.3928, 0.7202, 0.3928, 0.7253, 0.4667, 0.7253, 0.4667, 0.7202, 0.3928, 0.684, 0.3382, 0.7202, 0.3928, 0.7202, 0.3928, 0.684, 0.3382, 0.0, 0.0, 0.0, 0.0, 0.0, 0.0, 0.0, 0.0, 0.0, 0.0, 0.0, 0.0, 0.0, 0.0, 0.0, 0.0, 0.0, 0.0, 0.0, 0.0, 0.0, 0.0, 0.0, 0.0, 0.0, 0.0, 0.0, 0.0, 0.0, 0.0, 0.0, 0.0, 0.0, 0.0, 0.0, 0.0, 0.0, 0.0, 0.0, 0.0, 0.0, 0.0, 0.0, 0.0, 0.0, 0.0, 0.0, 0.0, 0.0, 0.0, 0.0, 0.0, 0.0, 0.0, 0.0, 0.0, 0.0, 0.0, 0.0, 0.0, 0.0, 0.0, 0.0, 0.0, 0.06811, 0.1563, 0.09139, 0.1563, 0.1371, 0.2344, 0.1022, 0.2344, 0.09139, 0.1563, 0.1147, 0.1563, 0.172, 0.2344, 0.1371, 0.2344, 0.1371, 0.2344, 0.172, 0.2344, 0.2293, 0.3125, 0.1828, 0.3125, 0.1022, 0.2344, 0.1371, 0.2344, 0.1828, 0.3125, 0.1362, 0.3125, 0.2387, 0.3104, 0.08618, 0.1121, 0.05635, 0.0733, 0.1193, 0.1552, 0.08618, 0.1121, 0.0, 0.0, 0.0, 0.0, 0.05635, 0.0733, 0.05635, 0.0733, 0.0, 0.0, 0.0, 0.0, 0.0, 0.0, 0.1193, 0.1552, 0.05635, 0.0733, 0.0, 0.0, 0.0, 0.0, 0.684, 0.3382, 0.5962, 0.3157, 0.6386, 0.2575, 0.7482, 0.2986, 0.5962, 0.3157, 0.4773, 0.3125, 0.4996, 0.2408, 0.6386, 0.2575, 0.6386, 0.2575, 0.4996, 0.2408, 0.5189, 0.1656, 0.6769, 0.188, 0.7482, 0.2986, 0.6386, 0.2575, 0.6769, 0.188, 0.8616, 0.2379, 0.0, 0.0, 0.0, 0.0, 0.0, 0.0, 0.0, 0.0, 0.0, 0.0, 0.0, 0.0, 0.0, 0.0, 0.0, 0.0, 0.0, 0.0, 0.0, 0.0, 0.0, 0.0, 0.0, 0.0, 0.0, 0.0, 0.0, 0.0, 0.0, 0.0, 0.0, 0.0, 0.1362, 0.4667, 0.1362, 0.4667, 0.1362, 0.5438, 0.1362, 0.5438, 0.1362, 0.4667, 0.1362, 0.4667, 0.1362, 0.5438, 0.1362, 0.5438, 0.1362, 0.5438, 0.1362, 0.5438, 0.1362, 0.6209, 0.1362, 0.6209, 0.1362, 0.5438, 0.1362, 0.5438, 0.1362, 0.6209, 0.1362, 0.6209, 0.7253, 0.6209, 0.3627, 0.3104, 0.357, 0.3837, 0.6013, 0.6209, 0.3627, 0.3104, 0.0, 0.0, 0.1193, 0.1552, 0.357, 0.3837, 0.357, 0.3837, 0.1193, 0.1552, 0.2387, 0.3104, 0.3248, 0.4225, 0.6013, 0.6209, 0.357, 0.3837, 0.3248, 0.4225, 0.4773, 0.6209, 0.7253, 0.6209, 0.7253, 0.5438, 0.7934, 0.5619, 0.7934, 0.6571, 0.7253, 0.5438, 0.7253, 0.4667, 0.7934, 0.4667, 0.7934, 0.5619, 0.7934, 0.5619, 0.7934, 0.4667, 0.8616, 0.4667, 0.8616, 0.58, 0.7934, 0.6571, 0.7934, 0.5619, 0.8616, 0.58, 0.8616, 0.6932, 0.4773, 0.6209, 0.3248, 0.4225, 0.233, 0.3837, 0.3533, 0.6209, 0.3248, 0.4225, 0.2387, 0.3104, 0.1193, 0.1552, 0.233, 0.3837, 0.233, 0.3837, 0.1193, 0.1552, 0.0, 0.0, 0.1147, 0.3104, 0.3533, 0.6209, 0.233, 0.3837, 0.1147, 0.3104, 0.2293, 0.6209, 0.0, 0.0, 0.0, 0.0, 0.0, 0.0, 0.0, 0.0, 0.0, 0.0, 0.0, 0.0, 0.0, 0.0, 0.0, 0.0, 0.0, 0.0, 0.0, 0.0, 0.0, 0.0, 0.0, 0.0, 0.0, 0.0, 0.0, 0.0, 0.0, 0.0, 0.0, 0.0, 0.1362, 0.6209, 0.1828, 0.6209, 0.1371, 0.4656, 0.1022, 0.4656, 0.1828, 0.6209, 0.2293, 0.6209, 0.172, 0.4656, 0.1371, 0.4656, 0.1371, 0.4656, 0.172, 0.4656, 0.1147, 0.3104, 0.09139, 0.3104, 0.1022, 0.4656, 0.1371, 0.4656, 0.09139, 0.3104, 0.06811, 0.3104, 0.0, 0.0, 0.0, 0.0, 0.04569, 0.07813, 0.03406, 0.07813, 0.0, 0.0, 0.0, 0.0, 0.05733, 0.07813, 0.04569, 0.07813, 0.04569, 0.07813, 0.05733, 0.07813, 0.1147, 0.1563, 0.09139, 0.1563, 0.03406, 0.07813, 0.04569, 0.07813, 0.09139, 0.1563, 0.06811, 0.1563, 0.0, 0.0, 0.0, 0.0, 0.0, 0.0, 0.0, 0.0, 0.0, 0.0, 0.0, 0.0, 0.0, 0.0, 0.0, 0.0, 0.0, 0.0, 0.0, 0.0, 0.0, 0.0, 0.0, 0.0, 0.0, 0.0, 0.0, 0.0, 0.0, 0.0, 0.0, 0.0, 0.4773, 0.3125, 0.3533, 0.3125, 0.3625, 0.2352, 0.4996, 0.2408, 0.3533, 0.3125, 0.2293, 0.3125, 0.2293, 0.2344, 0.3625, 0.2352, 0.3625, 0.2352, 0.2293, 0.2344, 0.2293, 0.1563, 0.3713, 0.1574, 0.4996, 0.2408, 0.3625, 0.2352, 0.3713, 0.1574, 0.5189, 0.1656, 1.0, 0.4667, 1.0, 0.58, 0.9308, 0.5814, 0.9308, 0.4667, 1.0, 0.58, 1.0, 0.6932, 0.9308, 0.7055, 0.9308, 0.5814, 0.9308, 0.5814, 0.9308, 0.7055, 0.8616, 0.7066, 0.8616, 0.5816, 0.9308, 0.4667, 0.9308, 0.5814, 0.8616, 0.5816, 0.8616, 0.4667, 1.0, 0.0, 1.0, 0.1201, 0.9308, 0.1198, 0.9308, 0.0, 1.0, 0.1201, 1.0, 0.2401, 0.9308, 0.2381, 0.9308, 0.1198, 0.9308, 0.1198, 0.9308, 0.2381, 0.8616, 0.2379, 0.8616, 0.1198, 0.9308, 0.0, 0.9308, 0.1198, 0.8616, 0.1198, 0.8616, 0.0, 0.0, 0.0, 0.0, 0.0, 0.05635, 0.0733, 0.1193, 0.1552, 0.0, 0.0, 0.0, 0.0, 0.0, 0.0, 0.05635, 0.0733, 0.05635, 0.0733, 0.0, 0.0, 0.0, 0.0, 0.08618, 0.1121, 0.1193, 0.1552, 0.05635, 0.0733, 0.08618, 0.1121, 0.2387, 0.3104, 0.8616, 0.2379, 0.6769, 0.188, 0.6947, 0.09869, 0.8616, 0.1198, 0.6769, 0.188, 0.5189, 0.1656, 0.5336, 0.08454, 0.6947, 0.09869, 0.6947, 0.09869, 0.5336, 0.08454, 0.5454, 0.0, 0.7035, 0.0, 0.8616, 0.1198, 0.6947, 0.09869, 0.7035, 0.0, 0.8616, 0.0, 0.1362, 0.4667, 0.1362, 0.4667, 0.1362, 0.5438, 0.1362, 0.5438, 0.1362, 0.4667, 0.1362, 0.4667, 0.1362, 0.5438, 0.1362, 0.5438, 0.1362, 0.5438, 0.1362, 0.5438, 0.1362, 0.6209, 0.1362, 0.6209, 0.1362, 0.5438, 0.1362, 0.5438, 0.1362, 0.6209, 0.1362, 0.6209, 0.1362, 0.6209, 0.1828, 0.6209, 0.1828, 0.6209, 0.1362, 0.6209, 0.1828, 0.6209, 0.2293, 0.6209, 0.2293, 0.6209, 0.1828, 0.6209, 0.1828, 0.6209, 0.2293, 0.6209, 0.2293, 0.6209, 0.1828, 0.6209, 0.1362, 0.6209, 0.1828, 0.6209, 0.1828, 0.6209, 0.1362, 0.6209, 0.0, 0.0, 0.0, 0.0, 0.06811, 0.1563, 0.06811, 0.1563, 0.0, 0.0, 0.0, 0.0, 0.06811, 0.1563, 0.06811, 0.1563, 0.06811, 0.1563, 0.06811, 0.1563, 0.1362, 0.3125, 0.1362, 0.3125, 0.06811, 0.1563, 0.06811, 0.1563, 0.1362, 0.3125, 0.1362, 0.3125, 0.1362, 0.3125, 0.1362, 0.3125, 0.1254, 0.2344, 0.1828, 0.3125, 0.1362, 0.3125, 0.1362, 0.3125, 0.06811, 0.1563, 0.1254, 0.2344, 0.1254, 0.2344, 0.06811, 0.1563, 0.0, 0.0, 0.1147, 0.1563, 0.1828, 0.3125, 0.1254, 0.2344, 0.1147, 0.1563, 0.2293, 0.3125, 0.4773, 0.3125, 0.5962, 0.3157, 0.6129, 0.3901, 0.5014, 0.3896, 0.5962, 0.3157, 0.684, 0.3382, 0.7202, 0.3928, 0.6129, 0.3901, 0.6129, 0.3901, 0.7202, 0.3928, 0.7253, 0.4667, 0.6194, 0.4667, 0.5014, 0.3896, 0.6129, 0.3901, 0.6194, 0.4667, 0.5123, 0.4667, 0.2293, 0.3125, 0.3533, 0.3125, 0.389, 0.3896, 0.2863, 0.3896, 0.3533, 0.3125, 0.4773, 0.3125, 0.5014, 0.3896, 0.389, 0.3896, 0.389, 0.3896, 0.5014, 0.3896, 0.5123, 0.4667, 0.4045, 0.4667, 0.2863, 0.3896, 0.389, 0.3896, 0.4045, 0.4667, 0.3036, 0.4667, 0.3036, 0.4667, 0.4045, 0.4667, 0.389, 0.5438, 0.2863, 0.5438, 0.4045, 0.4667, 0.5123, 0.4667, 0.5014, 0.5438, 0.389, 0.5438, 0.389, 0.5438, 0.5014, 0.5438, 0.4773, 0.6209, 0.3533, 0.6209, 0.2863, 0.5438, 0.389, 0.5438, 0.3533, 0.6209, 0.2293, 0.6209, 0.1362, 0.3125, 0.1828, 0.3125, 0.206, 0.3896, 0.1362, 0.3896, 0.1828, 0.3125, 0.2293, 0.3125, 0.2863, 0.3896, 0.206, 0.3896, 0.206, 0.3896, 0.2863, 0.3896, 0.3036, 0.4667, 0.2159, 0.4667, 0.1362, 0.3896, 0.206, 0.3896, 0.2159, 0.4667, 0.1362, 0.4667, 0.1362, 0.4667, 0.2159, 0.4667, 0.206, 0.5438, 0.1362, 0.5438, 0.2159, 0.4667, 0.3036, 0.4667, 0.2863, 0.5438, 0.206, 0.5438, 0.206, 0.5438, 0.2863, 0.5438, 0.2293, 0.6209, 0.1828, 0.6209, 0.1362, 0.5438, 0.206, 0.5438, 0.1828, 0.6209, 0.1362, 0.6209, 0.1362, 0.3125, 0.1362, 0.3125, 0.1362, 0.3896, 0.1362, 0.3896, 0.1362, 0.3125, 0.1362, 0.3125, 0.1362, 0.3896, 0.1362, 0.3896, 0.1362, 0.3896, 0.1362, 0.3896, 0.1362, 0.4667, 0.1362, 0.4667, 0.1362, 0.3896, 0.1362, 0.3896, 0.1362, 0.4667, 0.1362, 0.4667, 0.1362, 0.3125, 0.1362, 0.3125, 0.1362, 0.3896, 0.1362, 0.3896, 0.1362, 0.3125, 0.1362, 0.3125, 0.1362, 0.3896, 0.1362, 0.3896, 0.1362, 0.3896, 0.1362, 0.3896, 0.1362, 0.4667, 0.1362, 0.4667, 0.1362, 0.3896, 0.1362, 0.3896, 0.1362, 0.4667, 0.1362, 0.4667, 1.0, 0.2401, 1.0, 0.3534, 0.9308, 0.3532, 0.9308, 0.2381, 1.0, 0.3534, 1.0, 0.4667, 0.9308, 0.4667, 0.9308, 0.3532, 0.9308, 0.3532, 0.9308, 0.4667, 0.8616, 0.4667, 0.8616, 0.3531, 0.9308, 0.2381, 0.9308, 0.3532, 0.8616, 0.3531, 0.8616, 0.2379, 0.8616, 0.6932, 0.8616, 0.58, 0.8616, 0.5814, 0.8616, 0.7055, 0.8616, 0.58, 0.8616, 0.4667, 0.8616, 0.4667, 0.8616, 0.5814, 0.8616, 0.5814, 0.8616, 0.4667, 0.8616, 0.4667, 0.8616, 0.5816, 0.8616, 0.7055, 0.8616, 0.5814, 0.8616, 0.5816, 0.8616, 0.7066])
me_plano.materials.append(mat_paleta)
me_plano.update()
me_cilindro = bpy.data.meshes.new('Cilindro')
me_cilindro.from_pydata([(0.0, 1.0, -1.0), (0.0, 1.0, 1.0), (0.1951, 0.9808, -1.0), (0.1951, 0.9808, 1.0), (0.3827, 0.9239, -1.0), (0.3827, 0.9239, 1.0), (0.5556, 0.8315, -1.0), (0.5556, 0.8315, 1.0), (0.7071, 0.7071, -1.0), (0.7071, 0.7071, 1.0), (0.8315, 0.5556, -1.0), (0.8315, 0.5556, 1.0), (0.9239, 0.3827, -1.0), (0.9239, 0.3827, 1.0), (0.9808, 0.1951, -1.0), (0.9808, 0.1951, 1.0), (1.0, 0.0, -1.0), (1.0, 0.0, 1.0), (0.9808, -0.1951, -1.0), (0.9808, -0.1951, 1.0), (0.9239, -0.3827, -1.0), (0.9239, -0.3827, 1.0), (0.8315, -0.5556, -1.0), (0.8315, -0.5556, 1.0), (0.7071, -0.7071, -1.0), (0.7071, -0.7071, 1.0), (0.5556, -0.8315, -1.0), (0.5556, -0.8315, 1.0), (0.3827, -0.9239, -1.0), (0.3827, -0.9239, 1.0), (0.1951, -0.9808, -1.0), (0.1951, -0.9808, 1.0), (0.0, -1.0, -1.0), (0.0, -1.0, 1.0), (-0.1951, -0.9808, -1.0), (-0.1951, -0.9808, 1.0), (-0.3827, -0.9239, -1.0), (-0.3827, -0.9239, 1.0), (-0.5556, -0.8315, -1.0), (-0.5556, -0.8315, 1.0), (-0.7071, -0.7071, -1.0), (-0.7071, -0.7071, 1.0), (-0.8315, -0.5556, -1.0), (-0.8315, -0.5556, 1.0), (-0.9239, -0.3827, -1.0), (-0.9239, -0.3827, 1.0), (-0.9808, -0.1951, -1.0), (-0.9808, -0.1951, 1.0), (-1.0, 0.0, -1.0), (-1.0, 0.0, 1.0), (-0.9808, 0.1951, -1.0), (-0.9808, 0.1951, 1.0), (-0.9239, 0.3827, -1.0), (-0.9239, 0.3827, 1.0), (-0.8315, 0.5556, -1.0), (-0.8315, 0.5556, 1.0), (-0.7071, 0.7071, -1.0), (-0.7071, 0.7071, 1.0), (-0.5556, 0.8315, -1.0), (-0.5556, 0.8315, 1.0), (-0.3827, 0.9239, -1.0), (-0.3827, 0.9239, 1.0), (-0.1951, 0.9808, -1.0), (-0.1951, 0.9808, 1.0)], [], [(0, 1, 3, 2), (2, 3, 5, 4), (4, 5, 7, 6), (6, 7, 9, 8), (8, 9, 11, 10), (10, 11, 13, 12), (12, 13, 15, 14), (14, 15, 17, 16), (16, 17, 19, 18), (18, 19, 21, 20), (20, 21, 23, 22), (22, 23, 25, 24), (24, 25, 27, 26), (26, 27, 29, 28), (28, 29, 31, 30), (30, 31, 33, 32), (32, 33, 35, 34), (34, 35, 37, 36), (36, 37, 39, 38), (38, 39, 41, 40), (40, 41, 43, 42), (42, 43, 45, 44), (44, 45, 47, 46), (46, 47, 49, 48), (48, 49, 51, 50), (50, 51, 53, 52), (52, 53, 55, 54), (54, 55, 57, 56), (56, 57, 59, 58), (58, 59, 61, 60), (3, 1, 63, 61, 59, 57, 55, 53, 51, 49, 47, 45, 43, 41, 39, 37, 35, 33, 31, 29, 27, 25, 23, 21, 19, 17, 15, 13, 11, 9, 7, 5), (60, 61, 63, 62), (62, 63, 1, 0), (0, 2, 4, 6, 8, 10, 12, 14, 16, 18, 20, 22, 24, 26, 28, 30, 32, 34, 36, 38, 40, 42, 44, 46, 48, 50, 52, 54, 56, 58, 60, 62)])
_uv = me_cilindro.uv_layers.new(name='MapaUV')
_uv.uv.foreach_set('vector', [1.0, 0.5, 1.0, 1.0, 0.9688, 1.0, 0.9688, 0.5, 0.9688, 0.5, 0.9688, 1.0, 0.9375, 1.0, 0.9375, 0.5, 0.9375, 0.5, 0.9375, 1.0, 0.9062, 1.0, 0.9062, 0.5, 0.9062, 0.5, 0.9062, 1.0, 0.875, 1.0, 0.875, 0.5, 0.875, 0.5, 0.875, 1.0, 0.8438, 1.0, 0.8438, 0.5, 0.8438, 0.5, 0.8438, 1.0, 0.8125, 1.0, 0.8125, 0.5, 0.8125, 0.5, 0.8125, 1.0, 0.7812, 1.0, 0.7812, 0.5, 0.7812, 0.5, 0.7812, 1.0, 0.75, 1.0, 0.75, 0.5, 0.75, 0.5, 0.75, 1.0, 0.7188, 1.0, 0.7188, 0.5, 0.7188, 0.5, 0.7188, 1.0, 0.6875, 1.0, 0.6875, 0.5, 0.6875, 0.5, 0.6875, 1.0, 0.6562, 1.0, 0.6562, 0.5, 0.6562, 0.5, 0.6562, 1.0, 0.625, 1.0, 0.625, 0.5, 0.625, 0.5, 0.625, 1.0, 0.5938, 1.0, 0.5938, 0.5, 0.5938, 0.5, 0.5938, 1.0, 0.5625, 1.0, 0.5625, 0.5, 0.5625, 0.5, 0.5625, 1.0, 0.5312, 1.0, 0.5312, 0.5, 0.5312, 0.5, 0.5312, 1.0, 0.5, 1.0, 0.5, 0.5, 0.5, 0.5, 0.5, 1.0, 0.4688, 1.0, 0.4688, 0.5, 0.4688, 0.5, 0.4688, 1.0, 0.4375, 1.0, 0.4375, 0.5, 0.4375, 0.5, 0.4375, 1.0, 0.4062, 1.0, 0.4062, 0.5, 0.4062, 0.5, 0.4062, 1.0, 0.375, 1.0, 0.375, 0.5, 0.375, 0.5, 0.375, 1.0, 0.3438, 1.0, 0.3438, 0.5, 0.3438, 0.5, 0.3438, 1.0, 0.3125, 1.0, 0.3125, 0.5, 0.3125, 0.5, 0.3125, 1.0, 0.2812, 1.0, 0.2812, 0.5, 0.2812, 0.5, 0.2812, 1.0, 0.25, 1.0, 0.25, 0.5, 0.25, 0.5, 0.25, 1.0, 0.2188, 1.0, 0.2188, 0.5, 0.2188, 0.5, 0.2188, 1.0, 0.1875, 1.0, 0.1875, 0.5, 0.1875, 0.5, 0.1875, 1.0, 0.1562, 1.0, 0.1562, 0.5, 0.1562, 0.5, 0.1562, 1.0, 0.125, 1.0, 0.125, 0.5, 0.125, 0.5, 0.125, 1.0, 0.09375, 1.0, 0.09375, 0.5, 0.09375, 0.5, 0.09375, 1.0, 0.0625, 1.0, 0.0625, 0.5, 0.2968, 0.4854, 0.25, 0.49, 0.2032, 0.4854, 0.1582, 0.4717, 0.1167, 0.4496, 0.08029, 0.4197, 0.05045, 0.3833, 0.02827, 0.3418, 0.01461, 0.2968, 0.01, 0.25, 0.01461, 0.2032, 0.02827, 0.1582, 0.05045, 0.1167, 0.08029, 0.08029, 0.1167, 0.05045, 0.1582, 0.02827, 0.2032, 0.01461, 0.25, 0.01, 0.2968, 0.01461, 0.3418, 0.02827, 0.3833, 0.05045, 0.4197, 0.08029, 0.4496, 0.1167, 0.4717, 0.1582, 0.4854, 0.2032, 0.49, 0.25, 0.4854, 0.2968, 0.4717, 0.3418, 0.4496, 0.3833, 0.4197, 0.4197, 0.3833, 0.4496, 0.3418, 0.4717, 0.0625, 0.5, 0.0625, 1.0, 0.03125, 1.0, 0.03125, 0.5, 0.03125, 0.5, 0.03125, 1.0, 0.0, 1.0, 0.0, 0.5, 0.75, 0.49, 0.7968, 0.4854, 0.8418, 0.4717, 0.8833, 0.4496, 0.9197, 0.4197, 0.9496, 0.3833, 0.9717, 0.3418, 0.9854, 0.2968, 0.99, 0.25, 0.9854, 0.2032, 0.9717, 0.1582, 0.9496, 0.1167, 0.9197, 0.08029, 0.8833, 0.05045, 0.8418, 0.02827, 0.7968, 0.01461, 0.75, 0.01, 0.7032, 0.01461, 0.6582, 0.02827, 0.6167, 0.05045, 0.5803, 0.08029, 0.5504, 0.1167, 0.5283, 0.1582, 0.5146, 0.2032, 0.51, 0.25, 0.5146, 0.2968, 0.5283, 0.3418, 0.5504, 0.3833, 0.5803, 0.4197, 0.6167, 0.4496, 0.6582, 0.4717, 0.7032, 0.4854])
me_cilindro.update()
me_cilindro_002 = bpy.data.meshes.new('Cilindro.002')
me_cilindro_002.from_pydata([(-1.837, 4.518, 1.896), (-1.837, 4.518, -2.067), (3.572, 1.806, -2.067), (3.572, 1.806, 1.896), (2.792, 0.03147, -2.067), (2.792, 0.03147, 1.896), (0.8745, -0.7627, -2.067), (0.8745, -0.7627, 1.896), (-1.043, 0.03147, -2.067), (-1.043, 0.03147, 1.896), (-1.823, 1.806, -2.067), (-1.823, 1.806, 1.896), (3.586, 4.518, 1.896), (3.586, 4.518, -2.067), (-1.107, 4.518, 1.896), (-1.107, 4.518, -2.067), (2.856, 1.949, -2.067), (2.856, 1.949, 1.896), (2.276, 0.5477, -2.067), (2.276, 0.5477, 1.896), (0.8745, -0.03267, -2.067), (0.8745, -0.03267, 1.896), (-0.5266, 0.5477, -2.067), (-0.5266, 0.5477, 1.896), (-1.107, 1.949, -2.067), (-1.107, 1.949, 1.896), (2.856, 4.518, 1.896), (2.856, 4.518, -2.067)], [], [(2, 3, 5, 4), (4, 5, 7, 6), (6, 7, 9, 8), (8, 9, 11, 10), (3, 2, 13, 12), (10, 11, 0, 1), (16, 18, 19, 17), (18, 20, 21, 19), (20, 22, 23, 21), (22, 24, 25, 23), (17, 26, 27, 16), (24, 15, 14, 25), (13, 2, 16, 27), (2, 4, 18, 16), (5, 3, 17, 19), (4, 6, 20, 18), (7, 5, 19, 21), (6, 8, 22, 20), (9, 7, 21, 23), (8, 10, 24, 22), (11, 9, 23, 25), (3, 12, 26, 17), (0, 11, 25, 14), (10, 1, 15, 24), (1, 0, 14, 15), (12, 13, 27, 26)])
_uv = me_cilindro_002.uv_layers.new(name='MapaUV')
_uv.uv.foreach_set('vector', [0.3815, 0.1867, 0.6185, 0.1867, 0.6185, 0.3026, 0.3815, 0.3026, 0.5827, 0.5351, 0.5827, 0.866, 0.5, 0.866, 0.5, 0.5351, 0.5, 0.5351, 0.5, 0.866, 0.4173, 0.866, 0.4173, 0.5351, 0.4173, 0.5351, 0.4173, 0.866, 0.3346, 0.866, 0.3346, 0.5351, 0.4217, 0.3838, 0.4217, 0.6162, 0.2627, 0.6162, 0.2627, 0.3838, 0.3346, 0.5351, 0.3346, 0.866, 0.3346, 0.866, 0.3346, 0.5351, 0.6654, 0.5351, 0.5827, 0.5351, 0.5827, 0.866, 0.6654, 0.866, 0.5827, 0.5351, 0.5, 0.5351, 0.5, 0.866, 0.5827, 0.866, 0.5, 0.5351, 0.4173, 0.5351, 0.4173, 0.866, 0.5, 0.866, 0.2644, 0.6042, 0.1909, 0.6042, 0.1909, 0.4119, 0.2644, 0.4119, 0.9999, 8.051e-05, 0.9999, 0.6483, 8.051e-05, 0.6483, 8.063e-05, 8.051e-05, 0.3621, 0.4968, 0.4875, 0.4968, 0.4875, 0.6904, 0.3621, 0.6904, 0.6654, 0.5351, 0.6654, 0.5351, 0.6654, 0.5351, 0.6654, 0.5351, 0.6654, 0.5351, 0.5827, 0.5351, 0.5827, 0.5351, 0.6654, 0.5351, 0.4042, 0.5, 0.4909, 0.4619, 0.4979, 0.4968, 0.4294, 0.5252, 0.5827, 0.5351, 0.5, 0.5351, 0.5, 0.5351, 0.5827, 0.5351, 0.3654, 0.5936, 0.4042, 0.5, 0.4294, 0.5252, 0.4011, 0.5936, 0.5, 0.5351, 0.4173, 0.5351, 0.4173, 0.5351, 0.5, 0.5351, 0.4042, 0.6872, 0.3654, 0.5936, 0.4011, 0.5936, 0.4294, 0.662, 0.4173, 0.5351, 0.3346, 0.5351, 0.3346, 0.5351, 0.4173, 0.5351, 0.4909, 0.7254, 0.4042, 0.6872, 0.4294, 0.662, 0.4979, 0.6904, 0.4909, 0.4619, 0.6234, 0.4612, 0.6234, 0.4968, 0.4979, 0.4968, 0.6234, 0.726, 0.4909, 0.7254, 0.4979, 0.6904, 0.6234, 0.6904, 0.3346, 0.5351, 0.3346, 0.5351, 0.3346, 0.5351, 0.3346, 0.5351, 0.3346, 0.5351, 0.3346, 0.866, 0.3346, 0.866, 0.3346, 0.5351, 0.6654, 0.866, 0.6654, 0.5351, 0.6654, 0.5351, 0.6654, 0.866])
me_cilindro_002.materials.append(mat_cemento)
me_cilindro_002.update()
me_cube = bpy.data.meshes.new('Cube')
me_cube.from_pydata([(12.17, 15.41, 8.054), (12.17, 15.41, -11.37), (-12.17, 15.41, 8.054), (-12.17, 15.41, -11.37), (-12.17, 13.07, -11.37), (-12.17, 2.434, -11.37), (-12.17, -2.434, -11.37), (-12.17, -14.5, -11.37), (12.17, 13.07, 8.054), (12.17, -14.5, 8.054), (-12.17, -14.5, 8.054), (-12.17, 13.07, 8.054), (12.17, -14.5, -11.37), (12.17, -2.434, -11.37), (12.17, 2.434, -11.37), (12.17, 13.07, -11.37), (12.17, 13.07, -6.08), (12.17, 2.434, -6.08), (12.17, -2.434, -6.08), (12.17, -14.5, -6.08), (-12.17, -14.5, -6.08), (-12.17, -2.434, -6.08), (-12.17, 2.434, -6.08), (-12.17, 13.07, -6.08), (12.17, 13.07, 6.223), (12.17, -14.5, 6.223), (-12.17, -14.5, 6.223), (-12.16, -3.911, 6.221), (-12.17, 3.639, 6.23), (-12.17, 13.07, 6.223), (-12.17, -2.434, -9.793), (-12.17, 2.434, -9.793), (12.17, 2.434, -9.793), (12.17, -2.434, -9.793), (-1.622, -14.5, 6.223), (-1.622, -14.5, -6.08), (3.503, -14.5, 6.223), (3.503, -14.5, -6.08), (12.17, -17.78, 8.054), (12.17, -17.78, -11.37), (-12.17, -17.78, 8.054), (-12.17, -17.78, -11.37), (-12.17, -17.78, -6.08), (12.17, -17.78, -6.08), (-12.17, -14.5, -11.37), (12.17, -14.5, 8.054), (-12.17, -14.5, 8.054), (12.17, -14.5, -11.37), (12.17, -14.5, -6.08), (12.17, -14.5, 6.223), (-1.622, -14.5, 6.223), (-1.622, -14.5, -6.08), (3.503, -14.5, 6.223), (3.503, -14.5, -6.08), (-12.17, -17.78, -2.191), (-0.9753, -14.5, -2.535), (3.036, -14.5, -2.558), (0.9535, -14.48, -1.573), (-12.17, -4.889, -6.08), (-12.17, 4.542, -6.08), (-12.17, -3.697, -0.3637), (-12.17, 3.763, -0.9825), (-12.18, -0.5253, 0.5322), (-12.16, -3.911, 6.221), (-12.89, 4.542, -6.08), (-12.89, 13.07, -6.08), (-12.89, 13.07, 6.223), (-12.89, -14.5, -6.08), (-12.89, -4.889, -6.08), (-12.88, 3.639, 6.23), (-12.88, -3.911, 6.221), (-12.89, -14.5, 6.223), (-12.89, -3.697, -0.3637), (-12.89, 3.763, -0.9825), (-12.9, -0.5253, 0.5322)], [(51, 55)], [(59, 23, 65, 64), (7, 20, 58, 21, 6), (5, 22, 59, 23, 4), (15, 16, 17, 14), (17, 16, 23, 59, 22), (13, 18, 19, 12), (24, 8, 45, 49), (27, 26, 71, 70), (61, 59, 64, 73), (3, 1, 15, 4), (4, 15, 14, 5), (13, 6, 30, 33), (6, 13, 12, 7), (27, 28, 29, 24, 25, 36, 34, 26), (29, 11, 2, 3, 4, 23), (26, 10, 11, 29, 28, 27), (5, 14, 32, 31), (22, 5, 14, 17), (6, 21, 18, 13), (14, 13, 33, 32), (6, 5, 31, 30), (5, 6, 13, 14), (31, 32, 33, 30), (56, 52, 49, 48, 53), (49, 45, 38, 43, 39, 47, 48), (45, 46, 40, 38), (44, 47, 39, 41), (1, 0, 8, 24, 16, 15), (0, 2, 11, 10, 9, 8), (21, 58, 20, 35, 37, 19, 18), (56, 57, 55, 50, 52), (38, 40, 54, 42, 41, 39, 43), (43, 42, 51, 53), (7, 44, 41, 40, 46, 10, 26, 20), (26, 34, 50, 55, 35, 20), (3, 2, 0, 1), (71, 67, 68, 72, 70), (73, 64, 65, 66, 69), (70, 69, 73, 74, 72), (61, 62, 74, 73), (20, 58, 68, 67), (62, 60, 72, 74), (29, 28, 69, 66), (26, 20, 67, 71), (58, 60, 72, 68), (27, 28, 69, 70), (23, 16, 24, 29, 66, 65)])
me_cube.polygons.foreach_set('use_smooth', [1, 1, 1, 1, 1, 1, 1, 1, 0, 1, 1, 1, 1, 1, 1, 1, 1, 1, 1, 1, 1, 1, 1, 1, 1, 1, 1, 1, 1, 1, 1, 1, 1, 0, 1, 1, 0, 1, 1, 0, 1, 0, 1, 0, 0, 1, 1])
me_cube.polygons.foreach_set('material_index', [1, 2, 2, 0, 1, 0, 0, 2, 0, 2, 2, 0, 2, 2, 2, 2, 0, 0, 0, 0, 2, 2, 1, 0, 0, 2, 2, 0, 2, 1, 0, 2, 1, 2, 0, 2, 0, 0, 0, 0, 1, 0, 2, 0, 0, 2, 0])
_uv = me_cube.uv_layers.new(name='UVMap')
_uv.uv.foreach_set('vector', [0.2467, 5.78e-05, 5.788e-05, 5.772e-05, 5.788e-05, 5.772e-05, 0.2467, 5.78e-05, 0.375, 0.05, 0.4375, 0.05, 0.4375, 0.075, 0.4375, 0.1, 0.375, 0.1, 0.375, 0.15, 0.4375, 0.15, 0.4375, 0.175, 0.4375, 0.2, 0.375, 0.2, 0.7204, 0.2187, 0.7204, 0.3926, 0.4537, 0.3926, 0.4537, 0.2187, 0.3333, 0.9999, 5.772e-05, 0.9999, 5.788e-05, 5.772e-05, 0.2467, 5.78e-05, 0.3333, 5.78e-05, 0.1943, 0.478, 0.1943, 0.304, 0.5389, 0.304, 0.5389, 0.478, 0.381, 0.4724, 0.381, 0.5276, -0.3256, 0.5276, -0.3256, 0.4724, 0.4306, 9.831e-05, 9.835e-05, 9.816e-05, 9.835e-05, 9.816e-05, 0.4306, 9.831e-05, 0.0, 0.0, 0.0, 0.0, 0.0, 0.0, 0.0, 0.0, 0.125, 0.5, 0.375, 0.5, 0.375, 0.55, 0.125, 0.55, 0.125, 0.55, 0.375, 0.55, 0.375, 0.6, 0.125, 0.6, 0.375, 0.65, 0.125, 0.65, 0.125, 0.65, 0.375, 0.65, 0.125, 0.65, 0.375, 0.65, 0.375, 0.7, 0.125, 0.7, 0.4306, 9.831e-05, 0.6306, 9.839e-05, 0.9638, 9.831e-05, 0.9638, 0.9999, 9.816e-05, 0.9999, 9.82e-05, 0.6439, 9.824e-05, 0.4334, 9.835e-05, 9.816e-05, 0.5898, 0.2, 0.625, 0.2, 0.625, 0.25, 0.375, 0.25, 0.375, 0.2, 0.4375, 0.2, 0.5898, 0.05, 0.625, 0.05, 0.625, 0.2, 0.5898, 0.2, 0.5898, 0.15, 0.5898, 0.1, 0.125, 0.6, 0.375, 0.6, 0.375, 0.6, 0.125, 0.6, 0.8339, 0.4344, 0.8339, 0.3156, -0.02135, 0.3156, -0.02135, 0.4344, 1.243, 0.2799, 1.243, 0.4701, -0.4302, 0.4701, -0.4302, 0.2799, 0.4537, 0.3927, 0.6137, 0.3927, 0.6137, 0.4446, 0.4537, 0.4446, 0.375, 0.1, 0.375, 0.15, 0.375, 0.15, 0.375, 0.1, 0.375, 0.15, 0.375, 0.1, 0.375, 0.65, 0.0, 0.0, -0.2542, 0.5242, 0.7542, 0.5242, 0.7542, 0.7258, -0.2542, 0.7258, 0.4948, 0.3765, 0.4757, 0.7373, 0.1196, 0.7373, 0.1196, 0.2318, 0.4757, 0.2318, 0.2193, -0.164, 0.2193, -0.2191, 0.3659, -0.2191, 0.3659, 0.2066, 0.3659, 0.3659, 0.2193, 0.3659, 0.2193, 0.2066, 0.3514, 0.8642, 1.149, 0.8642, 1.149, 1.024, 0.3514, 1.024, 0.125, 0.7, 0.375, 0.7, 0.375, 0.75, 0.125, 0.75, 0.3659, 0.6341, 0.3659, 1.219, 0.2193, 1.219, 0.2193, 1.164, 0.2193, 0.7934, 0.2193, 0.6341, 0.3514, 0.2264, 1.149, 0.2264, 1.149, 0.3858, 1.149, 0.8642, 0.3514, 0.8642, 0.3514, 0.3858, 0.4306, 0.9999, 0.3298, 0.9999, 6.565e-05, 0.9999, 6.571e-05, 0.5667, 6.567e-05, 0.3561, 6.561e-05, 6.561e-05, 0.4306, 6.565e-05, 0.1019, 0.281, 0.1796, 0.2707, 0.2667, 0.282, 0.2933, 0.6418, 0.08274, 0.6418, 0.625, 0.75, 0.625, 1.0, 0.4775, 1.0, 0.4375, 1.0, 0.375, 1.0, 0.375, 0.75, 0.4375, 0.75, 0.4494, 0.1713, 0.4494, 1.171, 0.2494, 0.7379, 0.2494, 0.5273, 0.0, 0.0, 0.0, 0.0, 0.0, 0.0, 0.0, 0.0, 0.0, 0.0, 0.0, 0.0, 0.0, 0.0, 0.0, 0.0, 0.4865, 1.019, 0.04886, 1.027, 0.05323, 1.019, 0.04618, 0.7529, 0.05323, 0.5135, 0.4865, 0.5135, 0.375, 0.25, 0.625, 0.25, 0.625, 0.5, 0.375, 0.5, 0.6767, 0.1361, 0.6767, 0.8639, 0.1316, 0.8678, 0.1314, 0.5257, 0.1329, 0.1362, 0.7679, 0.6253, 0.7674, 0.9365, 0.205, 0.9336, 0.205, 0.1896, 0.7755, 0.1891, 0.6562, 0.5716, 0.09878, 0.5716, 0.1013, 0.1671, 0.4914, 0.2422, 0.7008, 0.1963, 0.0, 0.0, 0.0, 0.0, 0.0, 0.0, 0.0, 0.0, 0.07477, 2.734e-05, 0.07477, 1.0, 2.734e-05, 1.0, 2.749e-05, 2.734e-05, 0.0, 0.0, 0.0, 0.0, 0.0, 0.0, 0.0, 0.0, 0.9638, 9.831e-05, 0.6306, 9.839e-05, 0.6306, 9.839e-05, 0.9638, 9.831e-05, 0.08784, 0.7521, 1.088, 0.7521, 1.088, 0.8104, 0.08784, 0.8104, 0.0, 0.0, 0.0, 0.0, 0.0, 0.0, 0.0, 0.0, 0.4306, 9.831e-05, 0.6306, 9.839e-05, 0.6306, 9.839e-05, 0.4306, 9.831e-05, 0.2794, 1.121, -0.4764, 1.099, -0.4764, 0.207, 1.287, 0.207, 1.339, 0.207, 1.339, 1.099])
me_cube.materials.append(mat_ladrillos)
me_cube.materials.append(mat_cemento)
me_cube.materials.append(mat_relleno)
me_cube.use_mirror_vertex_groups = False
me_cube.update()
me_cilindro_004 = bpy.data.meshes.new('Cilindro.004')
me_cilindro_004.from_pydata([(4.539e-16, 1.46, -2.944), (6.215e-24, 1.46, 0.9004), (1.032, 1.032, -2.944), (1.032, 1.032, 0.9004), (1.46, 3.238e-07, -2.944), (1.46, 1.694e-07, 0.9004), (1.032, -1.032, -2.944), (1.032, -1.032, 0.9004), (4.539e-16, -1.46, -2.944), (6.215e-24, -1.46, 0.9004), (-1.032, -1.032, -2.944), (-1.032, -1.032, 0.9004), (-1.46, 3.238e-07, -2.944), (-1.46, 1.694e-07, 0.9004), (-1.032, 1.032, -2.944), (-1.032, 1.032, 0.9004), (4.539e-16, 0.9004, -2.944), (6.215e-24, 0.9004, 0.9004), (0.6367, 0.6367, -2.944), (0.6367, 0.6367, 0.9004), (0.9004, 3.467e-07, -2.944), (0.9004, 1.924e-07, 0.9004), (0.6367, -0.6367, -2.944), (0.6367, -0.6367, 0.9004), (4.539e-16, -0.9004, -2.944), (6.215e-24, -0.9004, 0.9004), (-0.6367, -0.6367, -2.944), (-0.6367, -0.6367, 0.9004), (-0.9004, 3.467e-07, -2.944), (-0.9004, 1.924e-07, 0.9004), (-0.6367, 0.6367, -2.944), (-0.6367, 0.6367, 0.9004)], [], [(0, 1, 3, 2), (2, 3, 5, 4), (4, 5, 7, 6), (6, 7, 9, 8), (8, 9, 11, 10), (10, 11, 13, 12), (12, 13, 15, 14), (14, 15, 1, 0), (16, 18, 19, 17), (18, 20, 21, 19), (20, 22, 23, 21), (22, 24, 25, 23), (24, 26, 27, 25), (26, 28, 29, 27), (28, 30, 31, 29), (30, 16, 17, 31), (0, 2, 18, 16), (3, 1, 17, 19), (2, 4, 20, 18), (5, 3, 19, 21), (4, 6, 22, 20), (7, 5, 21, 23), (6, 8, 24, 22), (9, 7, 23, 25), (8, 10, 26, 24), (11, 9, 25, 27), (10, 12, 28, 26), (13, 11, 27, 29), (12, 14, 30, 28), (15, 13, 29, 31), (14, 0, 16, 30), (1, 15, 31, 17)])
_uv = me_cilindro_004.uv_layers.new(name='MapaUV')
_uv.uv.foreach_set('vector', [1.004, 0.8102, 1.0, 1.0, 0.875, 1.0, 0.879, 0.8102, 0.879, 0.8102, 0.875, 1.0, 0.75, 1.0, 0.754, 0.8102, 0.754, 0.8102, 0.75, 1.0, 0.625, 1.0, 0.629, 0.8102, 0.629, 0.8102, 0.625, 1.0, 0.5, 1.0, 0.504, 0.8102, 0.504, 0.8102, 0.5, 1.0, 0.375, 1.0, 0.379, 0.8102, 0.379, 0.8102, 0.375, 1.0, 0.25, 1.0, 0.254, 0.8102, 0.254, 0.8102, 0.25, 1.0, 0.125, 1.0, 0.129, 0.8102, 0.129, 0.8102, 0.125, 1.0, 0.0, 1.0, 0.004029, 0.8102, 1.004, 0.8102, 0.879, 0.8102, 0.875, 1.0, 1.0, 1.0, 0.879, 0.8102, 0.754, 0.8102, 0.75, 1.0, 0.875, 1.0, 0.754, 0.8102, 0.629, 0.8102, 0.625, 1.0, 0.75, 1.0, 0.629, 0.8102, 0.504, 0.8102, 0.5, 1.0, 0.625, 1.0, 0.504, 0.8102, 0.379, 0.8102, 0.375, 1.0, 0.5, 1.0, 0.379, 0.8102, 0.254, 0.8102, 0.25, 1.0, 0.375, 1.0, 0.254, 0.8102, 0.129, 0.8102, 0.125, 1.0, 0.25, 1.0, 0.129, 0.8102, 0.004029, 0.8102, 0.0, 1.0, 0.125, 1.0, 1.004, 0.8102, 0.879, 0.8102, 0.879, 0.8102, 1.004, 0.8102, 0.875, 1.0, 1.0, 1.0, 1.0, 1.0, 0.875, 1.0, 0.879, 0.8102, 0.754, 0.8102, 0.754, 0.8102, 0.879, 0.8102, 0.75, 1.0, 0.875, 1.0, 0.875, 1.0, 0.75, 1.0, 0.754, 0.8102, 0.629, 0.8102, 0.629, 0.8102, 0.754, 0.8102, 0.625, 1.0, 0.75, 1.0, 0.75, 1.0, 0.625, 1.0, 0.629, 0.8102, 0.504, 0.8102, 0.504, 0.8102, 0.629, 0.8102, 0.5, 1.0, 0.625, 1.0, 0.625, 1.0, 0.5, 1.0, 0.504, 0.8102, 0.379, 0.8102, 0.379, 0.8102, 0.504, 0.8102, 0.375, 1.0, 0.5, 1.0, 0.5, 1.0, 0.375, 1.0, 0.379, 0.8102, 0.254, 0.8102, 0.254, 0.8102, 0.379, 0.8102, 0.25, 1.0, 0.375, 1.0, 0.375, 1.0, 0.25, 1.0, 0.254, 0.8102, 0.129, 0.8102, 0.129, 0.8102, 0.254, 0.8102, 0.125, 1.0, 0.25, 1.0, 0.25, 1.0, 0.125, 1.0, 0.129, 0.8102, 0.004029, 0.8102, 0.004029, 0.8102, 0.129, 0.8102, 0.0, 1.0, 0.125, 1.0, 0.125, 1.0, 0.0, 1.0])
me_cilindro_004.materials.append(mat_cemento)
me_cilindro_004.materials.append(mat_ladrillos)
me_cilindro_004.update()
me_cilindro_003 = bpy.data.meshes.new('Cilindro.003')
me_cilindro_003.from_pydata([(0.0, 2.61, -1.61), (0.0, 2.61, 1.61), (1.846, 1.846, -1.61), (1.846, 1.846, 1.61), (2.61, 1.151e-07, -1.61), (2.61, 1.151e-07, 1.61), (1.846, -1.846, -1.61), (1.846, -1.846, 1.61), (0.0, -2.61, -1.61), (0.0, -2.61, 1.61), (-1.846, -1.846, -1.61), (-1.846, -1.846, 1.61), (-2.61, 1.151e-07, -1.61), (-2.61, 1.151e-07, 1.61), (-1.846, 1.846, -1.61), (-1.846, 1.846, 1.61), (0.0, 1.61, -1.61), (0.0, 1.61, 1.61), (1.138, 1.138, -1.61), (1.138, 1.138, 1.61), (1.61, 1.562e-07, -1.61), (1.61, 1.562e-07, 1.61), (1.138, -1.138, -1.61), (1.138, -1.138, 1.61), (0.0, -1.61, -1.61), (0.0, -1.61, 1.61), (-1.138, -1.138, -1.61), (-1.138, -1.138, 1.61), (-1.61, 1.562e-07, -1.61), (-1.61, 1.562e-07, 1.61), (-1.138, 1.138, -1.61), (-1.138, 1.138, 1.61)], [], [(0, 1, 3, 2), (2, 3, 5, 4), (4, 5, 7, 6), (6, 7, 9, 8), (8, 9, 11, 10), (10, 11, 13, 12), (12, 13, 15, 14), (14, 15, 1, 0), (16, 18, 19, 17), (18, 20, 21, 19), (20, 22, 23, 21), (22, 24, 25, 23), (24, 26, 27, 25), (26, 28, 29, 27), (28, 30, 31, 29), (30, 16, 17, 31), (0, 2, 18, 16), (3, 1, 17, 19), (2, 4, 20, 18), (5, 3, 19, 21), (4, 6, 22, 20), (7, 5, 21, 23), (6, 8, 24, 22), (9, 7, 23, 25), (8, 10, 26, 24), (11, 9, 25, 27), (10, 12, 28, 26), (13, 11, 27, 29), (12, 14, 30, 28), (15, 13, 29, 31), (14, 0, 16, 30), (1, 15, 31, 17)])
me_cilindro_003.polygons.foreach_set('material_index', [1, 1, 1, 1, 1, 1, 1, 1, 1, 1, 1, 1, 1, 1, 1, 1, 0, 0, 0, 0, 0, 0, 0, 0, 0, 0, 0, 0, 0, 0, 0, 0])
_uv = me_cilindro_003.uv_layers.new(name='MapaUV')
_uv.uv.foreach_set('vector', [1.004, 0.8102, 1.0, 1.0, 0.875, 1.0, 0.879, 0.8102, 0.879, 0.8102, 0.875, 1.0, 0.75, 1.0, 0.754, 0.8102, 0.754, 0.8102, 0.75, 1.0, 0.625, 1.0, 0.629, 0.8102, 0.629, 0.8102, 0.625, 1.0, 0.5, 1.0, 0.504, 0.8102, 0.504, 0.8102, 0.5, 1.0, 0.375, 1.0, 0.379, 0.8102, 0.379, 0.8102, 0.375, 1.0, 0.25, 1.0, 0.254, 0.8102, 0.254, 0.8102, 0.25, 1.0, 0.125, 1.0, 0.129, 0.8102, 0.129, 0.8102, 0.125, 1.0, 0.0, 1.0, 0.004029, 0.8102, 1.004, 0.8102, 0.879, 0.8102, 0.875, 1.0, 1.0, 1.0, 0.879, 0.8102, 0.754, 0.8102, 0.75, 1.0, 0.875, 1.0, 0.754, 0.8102, 0.629, 0.8102, 0.625, 1.0, 0.75, 1.0, 0.629, 0.8102, 0.504, 0.8102, 0.5, 1.0, 0.625, 1.0, 0.504, 0.8102, 0.379, 0.8102, 0.375, 1.0, 0.5, 1.0, 0.379, 0.8102, 0.254, 0.8102, 0.25, 1.0, 0.375, 1.0, 0.254, 0.8102, 0.129, 0.8102, 0.125, 1.0, 0.25, 1.0, 0.129, 0.8102, 0.004029, 0.8102, 0.0, 1.0, 0.125, 1.0, 1.004, 0.8102, 0.879, 0.8102, 0.879, 0.8102, 1.004, 0.8102, 0.875, 1.0, 1.0, 1.0, 1.0, 1.0, 0.875, 1.0, 0.879, 0.8102, 0.754, 0.8102, 0.754, 0.8102, 0.879, 0.8102, 0.75, 1.0, 0.875, 1.0, 0.875, 1.0, 0.75, 1.0, 0.754, 0.8102, 0.629, 0.8102, 0.629, 0.8102, 0.754, 0.8102, 0.625, 1.0, 0.75, 1.0, 0.75, 1.0, 0.625, 1.0, 0.629, 0.8102, 0.504, 0.8102, 0.504, 0.8102, 0.629, 0.8102, 0.5, 1.0, 0.625, 1.0, 0.625, 1.0, 0.5, 1.0, 0.504, 0.8102, 0.379, 0.8102, 0.379, 0.8102, 0.504, 0.8102, 0.375, 1.0, 0.5, 1.0, 0.5, 1.0, 0.375, 1.0, 0.379, 0.8102, 0.254, 0.8102, 0.254, 0.8102, 0.379, 0.8102, 0.25, 1.0, 0.375, 1.0, 0.375, 1.0, 0.25, 1.0, 0.254, 0.8102, 0.129, 0.8102, 0.129, 0.8102, 0.254, 0.8102, 0.125, 1.0, 0.25, 1.0, 0.25, 1.0, 0.125, 1.0, 0.129, 0.8102, 0.004029, 0.8102, 0.004029, 0.8102, 0.129, 0.8102, 0.0, 1.0, 0.125, 1.0, 0.125, 1.0, 0.0, 1.0])
me_cilindro_003.materials.append(mat_cemento)
me_cilindro_003.materials.append(mat_ladrillos)
me_cilindro_003.update()
me_cilindro_001 = bpy.data.meshes.new('Cilindro.001')
me_cilindro_001.from_pydata([(-5.203, 5.527, 4.283), (-5.203, 5.527, -4.283), (5.186, 2.485, -4.283), (5.186, 2.485, 4.283), (3.679, -1.015, -4.283), (3.679, -1.015, 4.283), (-1.507e-09, -2.539, -4.283), (-1.507e-09, -2.539, 4.283), (-3.679, -1.015, -4.283), (-3.679, -1.015, 4.283), (-5.186, 2.485, -4.283), (-5.186, 2.485, 4.283), (5.203, 5.527, 4.283), (5.203, 5.527, -4.283), (-4.283, 5.527, 4.283), (-4.283, 5.527, -4.283), (4.283, 2.665, -4.283), (4.283, 2.665, 4.283), (3.029, -0.3644, -4.283), (3.029, -0.3644, 4.283), (-1.507e-09, -1.619, -4.283), (-1.507e-09, -1.619, 4.283), (-3.029, -0.3644, -4.283), (-3.029, -0.3644, 4.283), (-4.283, 2.665, -4.283), (-4.283, 2.665, 4.283), (4.283, 5.527, 4.283), (4.283, 5.527, -4.283)], [], [(2, 3, 5, 4), (4, 5, 7, 6), (6, 7, 9, 8), (8, 9, 11, 10), (3, 2, 13, 12), (10, 11, 0, 1), (16, 18, 19, 17), (18, 20, 21, 19), (20, 22, 23, 21), (22, 24, 25, 23), (17, 26, 27, 16), (24, 15, 14, 25), (13, 2, 16, 27), (2, 4, 18, 16), (5, 3, 17, 19), (4, 6, 20, 18), (7, 5, 19, 21), (6, 8, 22, 20), (9, 7, 21, 23), (8, 10, 24, 22), (11, 9, 23, 25), (3, 12, 26, 17), (0, 11, 25, 14), (10, 1, 15, 24), (1, 0, 14, 15), (12, 13, 27, 26)])
_uv = me_cilindro_001.uv_layers.new(name='MapaUV')
_uv.uv.foreach_set('vector', [6.747e-05, 0.152, 0.4547, 0.152, 0.4547, 0.326, 6.755e-05, 0.326, 6.755e-05, 0.326, 0.4547, 0.326, 0.4547, 0.5, 6.762e-05, 0.5, 6.762e-05, 0.5, 0.4547, 0.5, 0.4547, 0.674, 6.762e-05, 0.674, 6.762e-05, 0.674, 0.4547, 0.674, 0.4547, 0.848, 6.762e-05, 0.848, 0.4547, 0.152, 6.747e-05, 0.152, 6.742e-05, 6.742e-05, 0.4547, 6.747e-05, 6.762e-05, 0.848, 0.4547, 0.848, 0.4547, 0.9999, 6.76e-05, 0.9999, 6.747e-05, 0.152, 6.755e-05, 0.326, 0.4547, 0.326, 0.4547, 0.152, 6.755e-05, 0.326, 6.762e-05, 0.5, 0.4547, 0.5, 0.4547, 0.326, 6.762e-05, 0.5, 6.762e-05, 0.674, 0.4547, 0.674, 0.4547, 0.5, 6.762e-05, 0.674, 6.762e-05, 0.848, 0.4547, 0.848, 0.4547, 0.674, 0.4547, 0.152, 0.4547, 6.747e-05, 6.742e-05, 6.742e-05, 6.747e-05, 0.152, 6.762e-05, 0.848, 6.76e-05, 0.9999, 0.4547, 0.9999, 0.4547, 0.848, 6.742e-05, 6.742e-05, 6.747e-05, 0.152, 6.747e-05, 0.152, 6.742e-05, 6.742e-05, 6.747e-05, 0.152, 6.755e-05, 0.326, 6.755e-05, 0.326, 6.747e-05, 0.152, 0.5007, 0.1433, 0.1348, 0.1314, 0.1561, 0.04565, 0.4707, 0.06012, 6.755e-05, 0.326, 6.762e-05, 0.5, 6.762e-05, 0.5, 6.755e-05, 0.326, 0.3077, 0.3531, -0.07494, 0.3513, -0.04072, 0.2698, 0.2742, 0.2713, 6.762e-05, 0.5, 6.762e-05, 0.674, 6.762e-05, 0.674, 6.762e-05, 0.5, 0.2849, 0.6987, -0.09745, 0.7135, -0.06681, 0.6306, 0.2479, 0.6184, 6.762e-05, 0.674, 6.762e-05, 0.848, 6.762e-05, 0.848, 6.762e-05, 0.674, 0.5109, 0.9255, 0.1449, 0.9279, 0.177, 0.8456, 0.4919, 0.8391, 0.6714, -0.1019, 0.6731, 0.1904, 0.5847, 0.1904, 0.5847, -0.08462, 0.5847, 1.102, 0.5864, 0.8096, 0.6731, 0.8268, 0.6731, 1.102, 6.762e-05, 0.848, 6.76e-05, 0.9999, 6.76e-05, 0.9999, 6.762e-05, 0.848, 6.76e-05, 0.9999, 0.4547, 0.9999, 0.4547, 0.9999, 6.76e-05, 0.9999, 0.4547, 6.747e-05, 6.742e-05, 6.742e-05, 6.742e-05, 6.742e-05, 0.4547, 6.747e-05])
me_cilindro_001.materials.append(mat_cemento)
me_cilindro_001.materials.append(mat_metal)
me_cilindro_001.materials.append(mat_madera)
me_cilindro_001.update()

# ---- objects
ob_plano = bpy.data.objects.new('Plano', me_plano)
ob_vac_o = bpy.data.objects.new('Vacío', None)
ob_cilindro_001 = bpy.data.objects.new('Cilindro.001', me_cilindro)
ob_light = bpy.data.objects.new('Light', light_light)
ob_camera = bpy.data.objects.new('Camera', cam_camera)
ob_foco = bpy.data.objects.new('Foco', light_foco)
ob_inicio = bpy.data.objects.new('Inicio', me_cilindro_002)
ob_escenario = bpy.data.objects.new('Escenario', me_cube)
ob_salida = bpy.data.objects.new('Salida', me_cilindro_004)
ob_cilindro_002 = bpy.data.objects.new('Cilindro.002', me_cilindro_003)
ob_cilindro = bpy.data.objects.new('Cilindro', me_cilindro_001)

# ---- transforms, parenting, visibility, modifiers, constraints
ob_plano.location = (13.26, -72.02, 2.813)
ob_plano.rotation_euler = (0.0, 1.571, 0.0)
ob_vac_o.location = (12.83, -146.7, -2.236)
ob_vac_o.rotation_euler = (1.571, 0.0, 1.571)
ob_vac_o.empty_display_type = 'IMAGE'
ob_vac_o.empty_display_size = 37.08
ob_vac_o.empty_image_offset = (-0.06742, -0.5)
ob_cilindro_001.location = (48.0, -103.7, 1.857)
ob_light.location = (5.296, 9.946, -1.166)
ob_light.rotation_euler = (0.6503, 0.05522, 1.866)
ob_light.lock_rotations_4d = False
ob_light.empty_display_type = 'ARROWS'
ob_light.color = (0.0, 0.0, 0.0, 0.0)
ob_light.lineart.crease_threshold = 0.0
ob_camera.location = (7.359, -6.926, 4.958)
ob_camera.rotation_euler = (1.109, 0.0, 0.8149)
ob_camera.lock_rotations_4d = False
ob_camera.empty_display_type = 'ARROWS'
ob_camera.color = (0.0, 0.0, 0.0, 0.0)
ob_camera.display_type = 'WIRE'
ob_camera.lineart.crease_threshold = 0.0
ob_foco.location = (11.44, -6.415, 1.339)
ob_foco.rotation_euler = (-0.1814, 0.7363, -0.005653)
ob_inicio.location = (0.1399, -15.34, -2.074)
ob_inicio.rotation_euler = (-1.571, -2.22e-16, 2.22e-16)
ob_escenario.location = (0.0, 0.0, 0.0)
ob_escenario.lock_rotations_4d = False
ob_escenario.empty_display_type = 'ARROWS'
ob_escenario.lineart.crease_threshold = 0.0
_vg = ob_escenario.vertex_groups.new(name='Grupo')
_m = ob_escenario.modifiers.new('Auto Smooth', 'NODES')
_m.node_group = ng_auto_smooth
_gi = [s.identifier for s in ng_auto_smooth.interface.items_tree if s.item_type == 'SOCKET' and s.in_out == 'INPUT']
_m[_gi[1]] = 0.5236  # Angle
ob_salida.location = (-6.125, -16.37, 3.164)
ob_salida.rotation_euler = (1.571, 2.22e-16, 2.22e-16)
ob_cilindro_002.location = (-1.016, -0.5048, 6.021)
ob_cilindro.location = (-14.36, -0.1218, -1.302)
ob_cilindro.rotation_euler = (-1.571, -2.22e-16, -1.571)

# ---- collection membership
scene.collection.objects.link(ob_plano)
scene.collection.objects.link(ob_vac_o)
scene.collection.objects.link(ob_cilindro_001)
col_set.objects.link(ob_light)
col_set.objects.link(ob_camera)
col_set.objects.link(ob_foco)
col_escenario.objects.link(ob_inicio)
col_escenario.objects.link(ob_escenario)
col_escenario.objects.link(ob_salida)
col_alcantarilla.objects.link(ob_cilindro_002)
col_tunel.objects.link(ob_cilindro)

# ---- scene / render settings (as saved in the file)
scene.camera = ob_camera
scene.frame_start = 1; scene.frame_end = 250; scene.frame_set(0)
scene.render.engine = 'BLENDER_EEVEE_NEXT'
scene.cycles.sampling_pattern = 'TABULATED_SOBOL'
scene.cycles.use_light_tree = False
scene.view_settings.view_transform = 'Filmic'
bpy.context.view_layer.update()
